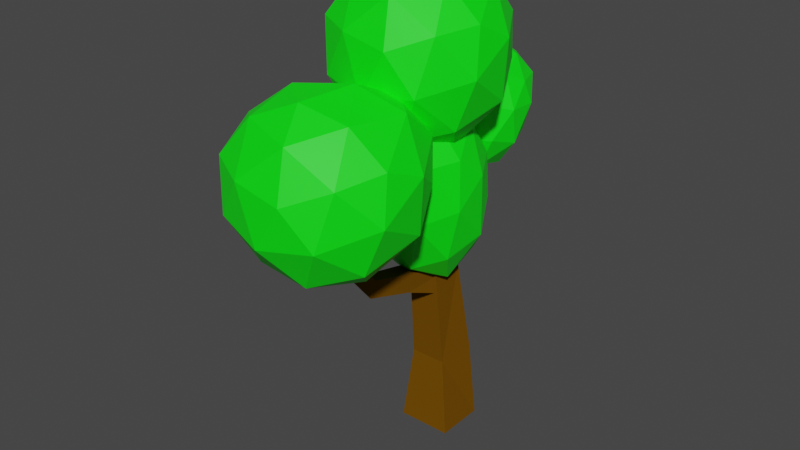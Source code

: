 # Source: Tree_01.blend  (saved by Blender 3.0.42; exported with 4.5.12 LTS)
import bpy
from mathutils import Matrix  # noqa: F401  (used for matrix-valued properties, if any)

bpy.ops.wm.read_factory_settings(use_empty=True)
scene = bpy.context.scene
scene.name = 'Scene'

# ---- collections
col_collection = bpy.data.collections.new('Collection'); scene.collection.children.link(col_collection)

# ---- materials (node trees are filled in below, after node groups)
mat_x = bpy.data.materials.new('Материал')
mat_x.use_transparent_shadow = False
mat_tree = bpy.data.materials.new('Tree')
mat_tree.use_transparent_shadow = False

# ---- material node trees
mat_x.use_nodes = True; mat_x.node_tree.nodes.clear()
_N = mat_x.node_tree.nodes; _L = mat_x.node_tree.links
n0 = _N.new('ShaderNodeBsdfPrincipled'); n0.name = 'Principled BSDF'; n0.location = (10, 300)
n0.distribution = 'GGX'
n0.subsurface_method = 'RANDOM_WALK_SKIN'
n0.inputs[0].default_value = (0.162, 0.07036, 0.002125, 1.0)
n0.inputs[2].default_value = 1.0
n0.inputs[3].default_value = 1.45
n0.inputs[13].default_value = 0.0
n0.inputs[27].default_value = (0.0, 0.0, 0.0, 1.0)
n0.inputs[28].default_value = 1.0
n1 = _N.new('ShaderNodeOutputMaterial'); n1.name = 'Material Output'; n1.location = (300, 300)
_L.new(n0.outputs[0], n1.inputs[0])
n1.is_active_output = True
mat_tree.use_nodes = True; mat_tree.node_tree.nodes.clear()
_N = mat_tree.node_tree.nodes; _L = mat_tree.node_tree.links
n0 = _N.new('ShaderNodeBsdfPrincipled'); n0.name = 'Principled BSDF'; n0.location = (10, 300)
n0.distribution = 'GGX'
n0.subsurface_method = 'RANDOM_WALK_SKIN'
n0.inputs[0].default_value = (0.0006071, 1.0, 0.004391, 1.0)
n0.inputs[3].default_value = 1.45
n0.inputs[27].default_value = (0.0, 0.0, 0.0, 1.0)
n0.inputs[28].default_value = 1.0
n1 = _N.new('ShaderNodeOutputMaterial'); n1.name = 'Material Output'; n1.location = (300, 300)
_L.new(n0.outputs[0], n1.inputs[0])
n1.is_active_output = True

# ---- world
world_world = bpy.data.worlds.new('World'); scene.world = world_world
world_world.use_nodes = True; world_world.node_tree.nodes.clear()
_N = world_world.node_tree.nodes; _L = world_world.node_tree.links
n0 = _N.new('ShaderNodeOutputWorld'); n0.name = 'World Output'; n0.location = (300, 300)
n1 = _N.new('ShaderNodeBackground'); n1.name = 'Background'; n1.location = (10, 300)
n1.inputs[0].default_value = (0.05088, 0.05088, 0.05088, 1.0)
_L.new(n1.outputs[0], n0.inputs[0])
n0.is_active_output = True
world_world.color = (0.05088, 0.05088, 0.05088)
world_world.use_sun_shadow = False
world_world.sun_shadow_jitter_overblur = 0.0

# ---- meshes
me_004 = bpy.data.meshes.new('Куб.004')
me_004.from_pydata([(0.2369, 0.2179, -0.0006025), (0.2369, -0.2186, -0.0006025), (-0.2369, 0.2179, -0.0006025), (-0.2369, -0.2186, -0.0006025), (0.1896, 0.1743, 0.6925), (0.1572, -0.175, 0.6925), (-0.1572, -0.175, 0.6925), (-0.1896, 0.1743, 0.6925), (0.135, 0.04222, 1.566), (0.1344, -0.2565, 1.566), (-0.1344, -0.2565, 1.566), (-0.135, 0.04222, 1.566), (0.1217, 0.2353, 2.305), (0.1462, -0.03406, 2.305), (-0.1462, -0.03406, 2.305), (-0.1217, 0.2353, 2.305), (0.1037, 0.09377, 2.932), (0.1037, -0.09737, 2.932), (-0.1037, -0.09737, 2.932), (-0.1037, 0.09377, 2.932), (-0.01076, -0.09759, 2.748), (0.5092, -0.5369, 3.028), (-0.2436, -0.732, 2.968), (-0.6316, -0.1751, 3.141), (-0.1728, 0.4327, 3.242), (0.4864, 0.1828, 3.408), (0.1811, -0.9512, 3.663), (-0.55, -0.7521, 3.753), (-0.5494, -0.05581, 3.901), (0.1787, 0.2246, 4.009), (0.615, -0.4224, 3.822), (-0.008615, -0.5403, 4.213), (-0.157, -0.4514, 2.744), (0.2952, -0.2901, 2.764), (0.1696, -0.734, 2.91), (0.604, -0.09353, 3.163), (0.296, 0.1607, 2.928), (-0.3885, -0.1443, 2.899), (-0.5373, -0.4703, 3.0), (-0.1077, 0.2342, 2.926), (-0.4533, 0.2228, 3.154), (0.1707, 0.4156, 3.224), (0.6668, -0.5151, 3.447), (0.6577, -0.122, 3.666), (-0.03016, -0.9653, 3.272), (0.3945, -0.872, 3.339), (-0.6788, -0.519, 3.405), (-0.4691, -0.8338, 3.327), (-0.3915, 0.3248, 3.573), (-0.6757, -0.03176, 3.483), (0.3933, 0.3013, 3.728), (0.006832, 0.4288, 3.628), (0.4739, -0.7484, 3.784), (-0.2148, -0.9302, 3.733), (-0.6341, -0.3945, 3.913), (-0.1907, 0.1369, 4.005), (0.4423, -0.03034, 4.045), (0.109, -0.802, 4.028), (0.3529, -0.476, 4.105), (-0.3179, -0.6762, 4.079), (-0.3152, -0.2861, 4.178), (0.09875, -0.134, 4.219), (0.1169, -0.06775, 1.553), (0.1169, -0.1581, 1.358), (-0.1169, -0.06775, 1.553), (-0.1169, -0.1581, 1.358), (0.09354, -0.4672, 1.677), (0.07755, -0.5395, 1.521), (-0.07755, -0.5395, 1.521), (-0.09354, -0.4672, 1.677), (0.06657, -0.926, 1.799), (0.0663, -0.9879, 1.665), (-0.0663, -0.8675, 1.665), (-0.06657, -0.926, 1.799), (0.06004, -1.217, 2.128), (0.07213, -1.273, 2.007), (-0.07213, -1.273, 2.007), (-0.06004, -1.217, 2.128), (0.05117, -1.378, 2.431), (0.05117, -1.418, 2.345), (-0.05117, -1.418, 2.345), (-0.05117, -1.378, 2.431), (-0.01153, -1.108, 2.058), (0.5459, -1.586, 2.295), (-0.2612, -1.796, 2.221), (-0.6772, -1.197, 2.433), (-0.1853, -0.5422, 2.579), (0.5216, -0.814, 2.72), (0.1942, -2.041, 2.878), (-0.5898, -1.828, 2.981), (-0.5891, -1.078, 3.179), (0.1917, -0.7766, 3.306), (0.6594, -1.473, 3.074), (-0.009237, -1.605, 3.444), (-0.1683, -1.49, 2.026), (0.3165, -1.316, 2.058), (0.1818, -1.797, 2.165), (0.6476, -1.109, 2.461), (0.3173, -0.8319, 2.253), (-0.4166, -1.161, 2.201), (-0.5761, -1.514, 2.273), (-0.1155, -0.7525, 2.257), (-0.486, -0.7677, 2.477), (0.1831, -0.5605, 2.56), (0.715, -1.568, 2.703), (0.7052, -1.146, 2.946), (-0.03234, -2.052, 2.498), (0.423, -1.952, 2.57), (-0.7279, -1.572, 2.662), (-0.503, -1.91, 2.562), (-0.4197, -0.6629, 2.892), (-0.7246, -1.047, 2.776), (0.4217, -0.6902, 3.04), (0.007326, -0.5514, 2.953), (0.5081, -1.824, 3.011), (-0.2303, -2.02, 2.947), (-0.6799, -1.444, 3.164), (-0.2045, -0.8713, 3.295), (0.4743, -1.052, 3.321), (0.1169, -1.885, 3.244), (0.3784, -1.534, 3.345), (-0.3408, -1.75, 3.303), (-0.338, -1.33, 3.43), (0.1059, -1.166, 3.482), (-0.007957, -0.05249, 1.54), (0.3767, -0.4221, 1.881), (-0.1802, -0.5712, 1.831), (-0.4673, -0.1456, 1.975), (-0.1279, 0.3261, 2.036), (0.3599, 0.1154, 2.237), (0.134, -0.8006, 2.607), (-0.4069, -0.6508, 2.688), (-0.4065, -0.113, 2.793), (0.1322, 0.09962, 2.888), (0.455, -0.396, 2.737), (-0.006374, -0.5209, 3.173), (-0.1161, -0.3316, 1.565), (0.2184, -0.2058, 1.574), (0.1255, -0.5681, 1.769), (0.4469, -0.08296, 1.992), (0.219, 0.1367, 1.716), (-0.2874, -0.1017, 1.71), (-0.3975, -0.3673, 1.846), (-0.07969, 0.1949, 1.708), (-0.3353, 0.1675, 1.957), (0.1263, 0.314, 2.018), (0.4934, -0.4389, 2.336), (0.4866, -0.1463, 2.542), (-0.02231, -0.7801, 2.181), (0.2919, -0.7119, 2.247), (-0.5022, -0.4385, 2.29), (-0.3471, -0.6808, 2.231), (-0.2896, 0.214, 2.406), (-0.5, -0.06013, 2.335), (0.291, 0.1829, 2.576), (0.005055, 0.2917, 2.457), (0.3506, -0.6504, 2.721), (-0.1589, -0.7898, 2.681), (-0.4691, -0.3814, 2.833), (-0.1411, 0.03066, 2.89), (0.3273, -0.1046, 2.947), (0.08067, -0.7125, 2.992), (0.2611, -0.4614, 3.05), (-0.2352, -0.6173, 3.037), (-0.2332, -0.3173, 3.113), (0.07306, -0.2006, 3.146), (-0.005866, 0.3578, 2.318), (0.2777, 0.2649, 2.636), (-0.1329, 0.1562, 2.669), (-0.3445, 0.467, 2.575), (-0.09427, 0.7739, 2.422), (0.2653, 0.7233, 2.606), (0.0988, 0.3126, 3.151), (-0.3, 0.4339, 3.134), (-0.2997, 0.7971, 2.977), (0.09749, 0.9612, 2.942), (0.3354, 0.6055, 3.059), (-0.004699, 0.696, 3.329), (-0.08562, 0.1993, 2.44), (0.161, 0.2783, 2.395), (0.0925, 0.1343, 2.636), (0.3294, 0.5112, 2.559), (0.1614, 0.5386, 2.334), (-0.2119, 0.3925, 2.423), (-0.293, 0.2845, 2.596), (-0.05875, 0.5705, 2.307), (-0.2472, 0.6485, 2.444), (0.09313, 0.7599, 2.418), (0.3637, 0.4276, 2.873), (0.3588, 0.682, 2.863), (-0.01645, 0.1635, 2.928), (0.2152, 0.2294, 2.934), (-0.3703, 0.4104, 2.849), (-0.2559, 0.2422, 2.914), (-0.2135, 0.8469, 2.653), (-0.3686, 0.6553, 2.725), (0.2145, 0.893, 2.752), (0.003727, 0.913, 2.649), (0.2585, 0.4467, 3.151), (-0.1171, 0.3473, 3.184), (-0.3458, 0.651, 3.102), (-0.104, 0.9207, 2.97), (0.2413, 0.861, 3.052), (0.05947, 0.5121, 3.312), (0.1925, 0.6852, 3.243), (-0.1734, 0.5866, 3.298), (-0.1719, 0.7959, 3.219), (0.05386, 0.8786, 3.19)], [], [(0, 4, 5, 1), (1, 5, 6, 3), (3, 6, 7, 2), (2, 7, 4, 0), (1, 3, 2, 0), (7, 6, 10, 11), (8, 11, 15, 12), (5, 4, 8, 9), (4, 7, 11, 8), (6, 5, 9, 10), (15, 14, 18, 19), (10, 9, 13, 14), (11, 10, 14, 15), (9, 8, 12, 13), (18, 17, 16, 19), (13, 12, 16, 17), (12, 15, 19, 16), (14, 13, 17, 18), (20, 33, 32), (21, 33, 35), (20, 32, 37), (20, 37, 39), (20, 39, 36), (21, 35, 42), (22, 34, 44), (23, 38, 46), (24, 40, 48), (25, 41, 50), (21, 42, 45), (22, 44, 47), (23, 46, 49), (24, 48, 51), (25, 50, 43), (26, 52, 57), (27, 53, 59), (28, 54, 60), (29, 55, 61), (30, 56, 58), (58, 61, 31), (58, 56, 61), (56, 29, 61), (61, 60, 31), (61, 55, 60), (55, 28, 60), (60, 59, 31), (60, 54, 59), (54, 27, 59), (59, 57, 31), (59, 53, 57), (53, 26, 57), (57, 58, 31), (57, 52, 58), (52, 30, 58), (43, 56, 30), (43, 50, 56), (50, 29, 56), (51, 55, 29), (51, 48, 55), (48, 28, 55), (49, 54, 28), (49, 46, 54), (46, 27, 54), (47, 53, 27), (47, 44, 53), (44, 26, 53), (45, 52, 26), (45, 42, 52), (42, 30, 52), (50, 51, 29), (50, 41, 51), (41, 24, 51), (48, 49, 28), (48, 40, 49), (40, 23, 49), (46, 47, 27), (46, 38, 47), (38, 22, 47), (44, 45, 26), (44, 34, 45), (34, 21, 45), (42, 43, 30), (42, 35, 43), (35, 25, 43), (36, 41, 25), (36, 39, 41), (39, 24, 41), (39, 40, 24), (39, 37, 40), (37, 23, 40), (37, 38, 23), (37, 32, 38), (32, 22, 38), (35, 36, 25), (35, 33, 36), (33, 20, 36), (32, 34, 22), (32, 33, 34), (33, 21, 34), (62, 66, 67, 63), (63, 67, 68, 65), (65, 68, 69, 64), (64, 69, 66, 62), (63, 65, 64, 62), (69, 68, 72, 73), (70, 73, 77, 74), (67, 66, 70, 71), (66, 69, 73, 70), (68, 67, 71, 72), (77, 76, 80, 81), (72, 71, 75, 76), (73, 72, 76, 77), (71, 70, 74, 75), (80, 79, 78, 81), (75, 74, 78, 79), (74, 77, 81, 78), (76, 75, 79, 80), (82, 95, 94), (83, 95, 97), (82, 94, 99), (82, 99, 101), (82, 101, 98), (83, 97, 104), (84, 96, 106), (85, 100, 108), (86, 102, 110), (87, 103, 112), (83, 104, 107), (84, 106, 109), (85, 108, 111), (86, 110, 113), (87, 112, 105), (88, 114, 119), (89, 115, 121), (90, 116, 122), (91, 117, 123), (92, 118, 120), (120, 123, 93), (120, 118, 123), (118, 91, 123), (123, 122, 93), (123, 117, 122), (117, 90, 122), (122, 121, 93), (122, 116, 121), (116, 89, 121), (121, 119, 93), (121, 115, 119), (115, 88, 119), (119, 120, 93), (119, 114, 120), (114, 92, 120), (105, 118, 92), (105, 112, 118), (112, 91, 118), (113, 117, 91), (113, 110, 117), (110, 90, 117), (111, 116, 90), (111, 108, 116), (108, 89, 116), (109, 115, 89), (109, 106, 115), (106, 88, 115), (107, 114, 88), (107, 104, 114), (104, 92, 114), (112, 113, 91), (112, 103, 113), (103, 86, 113), (110, 111, 90), (110, 102, 111), (102, 85, 111), (108, 109, 89), (108, 100, 109), (100, 84, 109), (106, 107, 88), (106, 96, 107), (96, 83, 107), (104, 105, 92), (104, 97, 105), (97, 87, 105), (98, 103, 87), (98, 101, 103), (101, 86, 103), (101, 102, 86), (101, 99, 102), (99, 85, 102), (99, 100, 85), (99, 94, 100), (94, 84, 100), (97, 98, 87), (97, 95, 98), (95, 82, 98), (94, 96, 84), (94, 95, 96), (95, 83, 96), (124, 137, 136), (125, 137, 139), (124, 136, 141), (124, 141, 143), (124, 143, 140), (125, 139, 146), (126, 138, 148), (127, 142, 150), (128, 144, 152), (129, 145, 154), (125, 146, 149), (126, 148, 151), (127, 150, 153), (128, 152, 155), (129, 154, 147), (130, 156, 161), (131, 157, 163), (132, 158, 164), (133, 159, 165), (134, 160, 162), (162, 165, 135), (162, 160, 165), (160, 133, 165), (165, 164, 135), (165, 159, 164), (159, 132, 164), (164, 163, 135), (164, 158, 163), (158, 131, 163), (163, 161, 135), (163, 157, 161), (157, 130, 161), (161, 162, 135), (161, 156, 162), (156, 134, 162), (147, 160, 134), (147, 154, 160), (154, 133, 160), (155, 159, 133), (155, 152, 159), (152, 132, 159), (153, 158, 132), (153, 150, 158), (150, 131, 158), (151, 157, 131), (151, 148, 157), (148, 130, 157), (149, 156, 130), (149, 146, 156), (146, 134, 156), (154, 155, 133), (154, 145, 155), (145, 128, 155), (152, 153, 132), (152, 144, 153), (144, 127, 153), (150, 151, 131), (150, 142, 151), (142, 126, 151), (148, 149, 130), (148, 138, 149), (138, 125, 149), (146, 147, 134), (146, 139, 147), (139, 129, 147), (140, 145, 129), (140, 143, 145), (143, 128, 145), (143, 144, 128), (143, 141, 144), (141, 127, 144), (141, 142, 127), (141, 136, 142), (136, 126, 142), (139, 140, 129), (139, 137, 140), (137, 124, 140), (136, 138, 126), (136, 137, 138), (137, 125, 138), (166, 179, 178), (167, 179, 181), (166, 178, 183), (166, 183, 185), (166, 185, 182), (167, 181, 188), (168, 180, 190), (169, 184, 192), (170, 186, 194), (171, 187, 196), (167, 188, 191), (168, 190, 193), (169, 192, 195), (170, 194, 197), (171, 196, 189), (172, 198, 203), (173, 199, 205), (174, 200, 206), (175, 201, 207), (176, 202, 204), (204, 207, 177), (204, 202, 207), (202, 175, 207), (207, 206, 177), (207, 201, 206), (201, 174, 206), (206, 205, 177), (206, 200, 205), (200, 173, 205), (205, 203, 177), (205, 199, 203), (199, 172, 203), (203, 204, 177), (203, 198, 204), (198, 176, 204), (189, 202, 176), (189, 196, 202), (196, 175, 202), (197, 201, 175), (197, 194, 201), (194, 174, 201), (195, 200, 174), (195, 192, 200), (192, 173, 200), (193, 199, 173), (193, 190, 199), (190, 172, 199), (191, 198, 172), (191, 188, 198), (188, 176, 198), (196, 197, 175), (196, 187, 197), (187, 170, 197), (194, 195, 174), (194, 186, 195), (186, 169, 195), (192, 193, 173), (192, 184, 193), (184, 168, 193), (190, 191, 172), (190, 180, 191), (180, 167, 191), (188, 189, 176), (188, 181, 189), (181, 171, 189), (182, 187, 171), (182, 185, 187), (185, 170, 187), (185, 186, 170), (185, 183, 186), (183, 169, 186), (183, 184, 169), (183, 178, 184), (178, 168, 184), (181, 182, 171), (181, 179, 182), (179, 166, 182), (178, 180, 168), (178, 179, 180), (179, 167, 180)])
me_004.polygons.foreach_set('material_index', [0, 0, 0, 0, 0, 0, 0, 0, 0, 0, 0, 0, 0, 0, 0, 0, 0, 0, 1, 1, 1, 1, 1, 1, 1, 1, 1, 1, 1, 1, 1, 1, 1, 1, 1, 1, 1, 1, 1, 1, 1, 1, 1, 1, 1, 1, 1, 1, 1, 1, 1, 1, 1, 1, 1, 1, 1, 1, 1, 1, 1, 1, 1, 1, 1, 1, 1, 1, 1, 1, 1, 1, 1, 1, 1, 1, 1, 1, 1, 1, 1, 1, 1, 1, 1, 1, 1, 1, 1, 1, 1, 1, 1, 1, 1, 1, 1, 1, 0, 0, 0, 0, 0, 0, 0, 0, 0, 0, 0, 0, 0, 0, 0, 0, 0, 0, 1, 1, 1, 1, 1, 1, 1, 1, 1, 1, 1, 1, 1, 1, 1, 1, 1, 1, 1, 1, 1, 1, 1, 1, 1, 1, 1, 1, 1, 1, 1, 1, 1, 1, 1, 1, 1, 1, 1, 1, 1, 1, 1, 1, 1, 1, 1, 1, 1, 1, 1, 1, 1, 1, 1, 1, 1, 1, 1, 1, 1, 1, 1, 1, 1, 1, 1, 1, 1, 1, 1, 1, 1, 1, 1, 1, 1, 1, 1, 1, 1, 1, 1, 1, 1, 1, 1, 1, 1, 1, 1, 1, 1, 1, 1, 1, 1, 1, 1, 1, 1, 1, 1, 1, 1, 1, 1, 1, 1, 1, 1, 1, 1, 1, 1, 1, 1, 1, 1, 1, 1, 1, 1, 1, 1, 1, 1, 1, 1, 1, 1, 1, 1, 1, 1, 1, 1, 1, 1, 1, 1, 1, 1, 1, 1, 1, 1, 1, 1, 1, 1, 1, 1, 1, 1, 1, 1, 1, 1, 1, 1, 1, 1, 1, 1, 1, 1, 1, 1, 1, 1, 1, 1, 1, 1, 1, 1, 1, 1, 1, 1, 1, 1, 1, 1, 1, 1, 1, 1, 1, 1, 1, 1, 1, 1, 1, 1, 1, 1, 1, 1, 1, 1, 1, 1, 1, 1, 1, 1, 1, 1, 1, 1, 1, 1, 1, 1, 1, 1, 1, 1, 1, 1, 1, 1, 1, 1, 1, 1, 1, 1, 1, 1, 1, 1, 1, 1, 1, 1, 1])
_uv = me_004.uv_layers.new(name='UVКарта')
_uv.uv.foreach_set('vector', [0.375, 0.0, 0.625, 0.0, 0.625, 0.25, 0.375, 0.25, 0.375, 0.25, 0.625, 0.25, 0.625, 0.5, 0.375, 0.5, 0.375, 0.5, 0.625, 0.5, 0.625, 0.75, 0.375, 0.75, 0.375, 0.75, 0.625, 0.75, 0.625, 1.0, 0.375, 1.0, 0.125, 0.5, 0.375, 0.5, 0.375, 0.75, 0.125, 0.75, 0.625, 0.75, 0.625, 0.5, 0.625, 0.5, 0.625, 0.75, 0.625, 1.0, 0.625, 0.75, 0.625, 0.75, 0.625, 1.0, 0.625, 0.25, 0.625, 0.0, 0.625, 0.0, 0.625, 0.25, 0.625, 1.0, 0.625, 0.75, 0.625, 0.75, 0.625, 1.0, 0.625, 0.5, 0.625, 0.25, 0.625, 0.25, 0.625, 0.5, 0.625, 0.75, 0.625, 0.5, 0.625, 0.5, 0.625, 0.75, 0.625, 0.5, 0.625, 0.25, 0.625, 0.25, 0.625, 0.5, 0.625, 0.75, 0.625, 0.5, 0.625, 0.5, 0.625, 0.75, 0.625, 0.25, 0.625, 0.0, 0.625, 0.0, 0.625, 0.25, 0.625, 0.5, 0.875, 0.5, 0.875, 0.75, 0.625, 0.75, 0.625, 0.25, 0.625, 0.0, 0.625, 0.0, 0.625, 0.25, 0.625, 1.0, 0.625, 0.75, 0.625, 0.75, 0.625, 1.0, 0.625, 0.5, 0.625, 0.25, 0.625, 0.25, 0.625, 0.5, 0.1818, 0.0, 0.2273, 0.07873, 0.1364, 0.07873, 0.2727, 0.1575, 0.3182, 0.07873, 0.3636, 0.1575, 0.9091, 0.0, 0.9545, 0.07873, 0.8636, 0.07873, 0.7273, 0.0, 0.7727, 0.07873, 0.6818, 0.07873, 0.5455, 0.0, 0.5909, 0.07873, 0.5, 0.07873, 0.2727, 0.1575, 0.3636, 0.1575, 0.3182, 0.2362, 0.09091, 0.1575, 0.1818, 0.1575, 0.1364, 0.2362, 0.8182, 0.1575, 0.9091, 0.1575, 0.8636, 0.2362, 0.6364, 0.1575, 0.7273, 0.1575, 0.6818, 0.2362, 0.4545, 0.1575, 0.5455, 0.1575, 0.5, 0.2362, 0.2727, 0.1575, 0.3182, 0.2362, 0.2273, 0.2362, 0.09091, 0.1575, 0.1364, 0.2362, 0.04546, 0.2362, 0.8182, 0.1575, 0.8636, 0.2362, 0.7727, 0.2362, 0.6364, 0.1575, 0.6818, 0.2362, 0.5909, 0.2362, 0.4545, 0.1575, 0.5, 0.2362, 0.4091, 0.2362, 0.1818, 0.3149, 0.2727, 0.3149, 0.2273, 0.3937, 0.0, 0.3149, 0.09091, 0.3149, 0.04546, 0.3937, 0.7273, 0.3149, 0.8182, 0.3149, 0.7727, 0.3937, 0.5455, 0.3149, 0.6364, 0.3149, 0.5909, 0.3937, 0.3636, 0.3149, 0.4545, 0.3149, 0.4091, 0.3937, 0.4091, 0.3937, 0.5, 0.3937, 0.4545, 0.4724, 0.4091, 0.3937, 0.4545, 0.3149, 0.5, 0.3937, 0.4545, 0.3149, 0.5455, 0.3149, 0.5, 0.3937, 0.5909, 0.3937, 0.6818, 0.3937, 0.6364, 0.4724, 0.5909, 0.3937, 0.6364, 0.3149, 0.6818, 0.3937, 0.6364, 0.3149, 0.7273, 0.3149, 0.6818, 0.3937, 0.7727, 0.3937, 0.8636, 0.3937, 0.8182, 0.4724, 0.7727, 0.3937, 0.8182, 0.3149, 0.8636, 0.3937, 0.8182, 0.3149, 0.9091, 0.3149, 0.8636, 0.3937, 0.04546, 0.3937, 0.1364, 0.3937, 0.09091, 0.4724, 0.04546, 0.3937, 0.09091, 0.3149, 0.1364, 0.3937, 0.09091, 0.3149, 0.1818, 0.3149, 0.1364, 0.3937, 0.2273, 0.3937, 0.3182, 0.3937, 0.2727, 0.4724, 0.2273, 0.3937, 0.2727, 0.3149, 0.3182, 0.3937, 0.2727, 0.3149, 0.3636, 0.3149, 0.3182, 0.3937, 0.4091, 0.2362, 0.4545, 0.3149, 0.3636, 0.3149, 0.4091, 0.2362, 0.5, 0.2362, 0.4545, 0.3149, 0.5, 0.2362, 0.5455, 0.3149, 0.4545, 0.3149, 0.5909, 0.2362, 0.6364, 0.3149, 0.5455, 0.3149, 0.5909, 0.2362, 0.6818, 0.2362, 0.6364, 0.3149, 0.6818, 0.2362, 0.7273, 0.3149, 0.6364, 0.3149, 0.7727, 0.2362, 0.8182, 0.3149, 0.7273, 0.3149, 0.7727, 0.2362, 0.8636, 0.2362, 0.8182, 0.3149, 0.8636, 0.2362, 0.9091, 0.3149, 0.8182, 0.3149, 0.04546, 0.2362, 0.09091, 0.3149, 0.0, 0.3149, 0.04546, 0.2362, 0.1364, 0.2362, 0.09091, 0.3149, 0.1364, 0.2362, 0.1818, 0.3149, 0.09091, 0.3149, 0.2273, 0.2362, 0.2727, 0.3149, 0.1818, 0.3149, 0.2273, 0.2362, 0.3182, 0.2362, 0.2727, 0.3149, 0.3182, 0.2362, 0.3636, 0.3149, 0.2727, 0.3149, 0.5, 0.2362, 0.5909, 0.2362, 0.5455, 0.3149, 0.5, 0.2362, 0.5455, 0.1575, 0.5909, 0.2362, 0.5455, 0.1575, 0.6364, 0.1575, 0.5909, 0.2362, 0.6818, 0.2362, 0.7727, 0.2362, 0.7273, 0.3149, 0.6818, 0.2362, 0.7273, 0.1575, 0.7727, 0.2362, 0.7273, 0.1575, 0.8182, 0.1575, 0.7727, 0.2362, 0.8636, 0.2362, 0.9545, 0.2362, 0.9091, 0.3149, 0.8636, 0.2362, 0.9091, 0.1575, 0.9545, 0.2362, 0.9091, 0.1575, 1.0, 0.1575, 0.9545, 0.2362, 0.1364, 0.2362, 0.2273, 0.2362, 0.1818, 0.3149, 0.1364, 0.2362, 0.1818, 0.1575, 0.2273, 0.2362, 0.1818, 0.1575, 0.2727, 0.1575, 0.2273, 0.2362, 0.3182, 0.2362, 0.4091, 0.2362, 0.3636, 0.3149, 0.3182, 0.2362, 0.3636, 0.1575, 0.4091, 0.2362, 0.3636, 0.1575, 0.4545, 0.1575, 0.4091, 0.2362, 0.5, 0.07873, 0.5455, 0.1575, 0.4545, 0.1575, 0.5, 0.07873, 0.5909, 0.07873, 0.5455, 0.1575, 0.5909, 0.07873, 0.6364, 0.1575, 0.5455, 0.1575, 0.6818, 0.07873, 0.7273, 0.1575, 0.6364, 0.1575, 0.6818, 0.07873, 0.7727, 0.07873, 0.7273, 0.1575, 0.7727, 0.07873, 0.8182, 0.1575, 0.7273, 0.1575, 0.8636, 0.07873, 0.9091, 0.1575, 0.8182, 0.1575, 0.8636, 0.07873, 0.9545, 0.07873, 0.9091, 0.1575, 0.9545, 0.07873, 1.0, 0.1575, 0.9091, 0.1575, 0.3636, 0.1575, 0.4091, 0.07873, 0.4545, 0.1575, 0.3636, 0.1575, 0.3182, 0.07873, 0.4091, 0.07873, 0.3182, 0.07873, 0.3636, 0.0, 0.4091, 0.07873, 0.1364, 0.07873, 0.1818, 0.1575, 0.09091, 0.1575, 0.1364, 0.07873, 0.2273, 0.07873, 0.1818, 0.1575, 0.2273, 0.07873, 0.2727, 0.1575, 0.1818, 0.1575, 0.375, 0.0, 0.625, 0.0, 0.625, 0.25, 0.375, 0.25, 0.375, 0.25, 0.625, 0.25, 0.625, 0.5, 0.375, 0.5, 0.375, 0.5, 0.625, 0.5, 0.625, 0.75, 0.375, 0.75, 0.375, 0.75, 0.625, 0.75, 0.625, 1.0, 0.375, 1.0, 0.125, 0.5, 0.375, 0.5, 0.375, 0.75, 0.125, 0.75, 0.625, 0.75, 0.625, 0.5, 0.625, 0.5, 0.625, 0.75, 0.625, 1.0, 0.625, 0.75, 0.625, 0.75, 0.625, 1.0, 0.625, 0.25, 0.625, 0.0, 0.625, 0.0, 0.625, 0.25, 0.625, 1.0, 0.625, 0.75, 0.625, 0.75, 0.625, 1.0, 0.625, 0.5, 0.625, 0.25, 0.625, 0.25, 0.625, 0.5, 0.625, 0.75, 0.625, 0.5, 0.625, 0.5, 0.625, 0.75, 0.625, 0.5, 0.625, 0.25, 0.625, 0.25, 0.625, 0.5, 0.625, 0.75, 0.625, 0.5, 0.625, 0.5, 0.625, 0.75, 0.625, 0.25, 0.625, 0.0, 0.625, 0.0, 0.625, 0.25, 0.625, 0.5, 0.875, 0.5, 0.875, 0.75, 0.625, 0.75, 0.625, 0.25, 0.625, 0.0, 0.625, 0.0, 0.625, 0.25, 0.625, 1.0, 0.625, 0.75, 0.625, 0.75, 0.625, 1.0, 0.625, 0.5, 0.625, 0.25, 0.625, 0.25, 0.625, 0.5, 0.1818, 0.0, 0.2273, 0.07873, 0.1364, 0.07873, 0.2727, 0.1575, 0.3182, 0.07873, 0.3636, 0.1575, 0.9091, 0.0, 0.9545, 0.07873, 0.8636, 0.07873, 0.7273, 0.0, 0.7727, 0.07873, 0.6818, 0.07873, 0.5455, 0.0, 0.5909, 0.07873, 0.5, 0.07873, 0.2727, 0.1575, 0.3636, 0.1575, 0.3182, 0.2362, 0.09091, 0.1575, 0.1818, 0.1575, 0.1364, 0.2362, 0.8182, 0.1575, 0.9091, 0.1575, 0.8636, 0.2362, 0.6364, 0.1575, 0.7273, 0.1575, 0.6818, 0.2362, 0.4545, 0.1575, 0.5455, 0.1575, 0.5, 0.2362, 0.2727, 0.1575, 0.3182, 0.2362, 0.2273, 0.2362, 0.09091, 0.1575, 0.1364, 0.2362, 0.04546, 0.2362, 0.8182, 0.1575, 0.8636, 0.2362, 0.7727, 0.2362, 0.6364, 0.1575, 0.6818, 0.2362, 0.5909, 0.2362, 0.4545, 0.1575, 0.5, 0.2362, 0.4091, 0.2362, 0.1818, 0.3149, 0.2727, 0.3149, 0.2273, 0.3937, 0.0, 0.3149, 0.09091, 0.3149, 0.04546, 0.3937, 0.7273, 0.3149, 0.8182, 0.3149, 0.7727, 0.3937, 0.5455, 0.3149, 0.6364, 0.3149, 0.5909, 0.3937, 0.3636, 0.3149, 0.4545, 0.3149, 0.4091, 0.3937, 0.4091, 0.3937, 0.5, 0.3937, 0.4545, 0.4724, 0.4091, 0.3937, 0.4545, 0.3149, 0.5, 0.3937, 0.4545, 0.3149, 0.5455, 0.3149, 0.5, 0.3937, 0.5909, 0.3937, 0.6818, 0.3937, 0.6364, 0.4724, 0.5909, 0.3937, 0.6364, 0.3149, 0.6818, 0.3937, 0.6364, 0.3149, 0.7273, 0.3149, 0.6818, 0.3937, 0.7727, 0.3937, 0.8636, 0.3937, 0.8182, 0.4724, 0.7727, 0.3937, 0.8182, 0.3149, 0.8636, 0.3937, 0.8182, 0.3149, 0.9091, 0.3149, 0.8636, 0.3937, 0.04546, 0.3937, 0.1364, 0.3937, 0.09091, 0.4724, 0.04546, 0.3937, 0.09091, 0.3149, 0.1364, 0.3937, 0.09091, 0.3149, 0.1818, 0.3149, 0.1364, 0.3937, 0.2273, 0.3937, 0.3182, 0.3937, 0.2727, 0.4724, 0.2273, 0.3937, 0.2727, 0.3149, 0.3182, 0.3937, 0.2727, 0.3149, 0.3636, 0.3149, 0.3182, 0.3937, 0.4091, 0.2362, 0.4545, 0.3149, 0.3636, 0.3149, 0.4091, 0.2362, 0.5, 0.2362, 0.4545, 0.3149, 0.5, 0.2362, 0.5455, 0.3149, 0.4545, 0.3149, 0.5909, 0.2362, 0.6364, 0.3149, 0.5455, 0.3149, 0.5909, 0.2362, 0.6818, 0.2362, 0.6364, 0.3149, 0.6818, 0.2362, 0.7273, 0.3149, 0.6364, 0.3149, 0.7727, 0.2362, 0.8182, 0.3149, 0.7273, 0.3149, 0.7727, 0.2362, 0.8636, 0.2362, 0.8182, 0.3149, 0.8636, 0.2362, 0.9091, 0.3149, 0.8182, 0.3149, 0.04546, 0.2362, 0.09091, 0.3149, 0.0, 0.3149, 0.04546, 0.2362, 0.1364, 0.2362, 0.09091, 0.3149, 0.1364, 0.2362, 0.1818, 0.3149, 0.09091, 0.3149, 0.2273, 0.2362, 0.2727, 0.3149, 0.1818, 0.3149, 0.2273, 0.2362, 0.3182, 0.2362, 0.2727, 0.3149, 0.3182, 0.2362, 0.3636, 0.3149, 0.2727, 0.3149, 0.5, 0.2362, 0.5909, 0.2362, 0.5455, 0.3149, 0.5, 0.2362, 0.5455, 0.1575, 0.5909, 0.2362, 0.5455, 0.1575, 0.6364, 0.1575, 0.5909, 0.2362, 0.6818, 0.2362, 0.7727, 0.2362, 0.7273, 0.3149, 0.6818, 0.2362, 0.7273, 0.1575, 0.7727, 0.2362, 0.7273, 0.1575, 0.8182, 0.1575, 0.7727, 0.2362, 0.8636, 0.2362, 0.9545, 0.2362, 0.9091, 0.3149, 0.8636, 0.2362, 0.9091, 0.1575, 0.9545, 0.2362, 0.9091, 0.1575, 1.0, 0.1575, 0.9545, 0.2362, 0.1364, 0.2362, 0.2273, 0.2362, 0.1818, 0.3149, 0.1364, 0.2362, 0.1818, 0.1575, 0.2273, 0.2362, 0.1818, 0.1575, 0.2727, 0.1575, 0.2273, 0.2362, 0.3182, 0.2362, 0.4091, 0.2362, 0.3636, 0.3149, 0.3182, 0.2362, 0.3636, 0.1575, 0.4091, 0.2362, 0.3636, 0.1575, 0.4545, 0.1575, 0.4091, 0.2362, 0.5, 0.07873, 0.5455, 0.1575, 0.4545, 0.1575, 0.5, 0.07873, 0.5909, 0.07873, 0.5455, 0.1575, 0.5909, 0.07873, 0.6364, 0.1575, 0.5455, 0.1575, 0.6818, 0.07873, 0.7273, 0.1575, 0.6364, 0.1575, 0.6818, 0.07873, 0.7727, 0.07873, 0.7273, 0.1575, 0.7727, 0.07873, 0.8182, 0.1575, 0.7273, 0.1575, 0.8636, 0.07873, 0.9091, 0.1575, 0.8182, 0.1575, 0.8636, 0.07873, 0.9545, 0.07873, 0.9091, 0.1575, 0.9545, 0.07873, 1.0, 0.1575, 0.9091, 0.1575, 0.3636, 0.1575, 0.4091, 0.07873, 0.4545, 0.1575, 0.3636, 0.1575, 0.3182, 0.07873, 0.4091, 0.07873, 0.3182, 0.07873, 0.3636, 0.0, 0.4091, 0.07873, 0.1364, 0.07873, 0.1818, 0.1575, 0.09091, 0.1575, 0.1364, 0.07873, 0.2273, 0.07873, 0.1818, 0.1575, 0.2273, 0.07873, 0.2727, 0.1575, 0.1818, 0.1575, 0.1818, 0.0, 0.2273, 0.07873, 0.1364, 0.07873, 0.2727, 0.1575, 0.3182, 0.07873, 0.3636, 0.1575, 0.9091, 0.0, 0.9545, 0.07873, 0.8636, 0.07873, 0.7273, 0.0, 0.7727, 0.07873, 0.6818, 0.07873, 0.5455, 0.0, 0.5909, 0.07873, 0.5, 0.07873, 0.2727, 0.1575, 0.3636, 0.1575, 0.3182, 0.2362, 0.09091, 0.1575, 0.1818, 0.1575, 0.1364, 0.2362, 0.8182, 0.1575, 0.9091, 0.1575, 0.8636, 0.2362, 0.6364, 0.1575, 0.7273, 0.1575, 0.6818, 0.2362, 0.4545, 0.1575, 0.5455, 0.1575, 0.5, 0.2362, 0.2727, 0.1575, 0.3182, 0.2362, 0.2273, 0.2362, 0.09091, 0.1575, 0.1364, 0.2362, 0.04546, 0.2362, 0.8182, 0.1575, 0.8636, 0.2362, 0.7727, 0.2362, 0.6364, 0.1575, 0.6818, 0.2362, 0.5909, 0.2362, 0.4545, 0.1575, 0.5, 0.2362, 0.4091, 0.2362, 0.1818, 0.3149, 0.2727, 0.3149, 0.2273, 0.3937, 0.0, 0.3149, 0.09091, 0.3149, 0.04546, 0.3937, 0.7273, 0.3149, 0.8182, 0.3149, 0.7727, 0.3937, 0.5455, 0.3149, 0.6364, 0.3149, 0.5909, 0.3937, 0.3636, 0.3149, 0.4545, 0.3149, 0.4091, 0.3937, 0.4091, 0.3937, 0.5, 0.3937, 0.4545, 0.4724, 0.4091, 0.3937, 0.4545, 0.3149, 0.5, 0.3937, 0.4545, 0.3149, 0.5455, 0.3149, 0.5, 0.3937, 0.5909, 0.3937, 0.6818, 0.3937, 0.6364, 0.4724, 0.5909, 0.3937, 0.6364, 0.3149, 0.6818, 0.3937, 0.6364, 0.3149, 0.7273, 0.3149, 0.6818, 0.3937, 0.7727, 0.3937, 0.8636, 0.3937, 0.8182, 0.4724, 0.7727, 0.3937, 0.8182, 0.3149, 0.8636, 0.3937, 0.8182, 0.3149, 0.9091, 0.3149, 0.8636, 0.3937, 0.04546, 0.3937, 0.1364, 0.3937, 0.09091, 0.4724, 0.04546, 0.3937, 0.09091, 0.3149, 0.1364, 0.3937, 0.09091, 0.3149, 0.1818, 0.3149, 0.1364, 0.3937, 0.2273, 0.3937, 0.3182, 0.3937, 0.2727, 0.4724, 0.2273, 0.3937, 0.2727, 0.3149, 0.3182, 0.3937, 0.2727, 0.3149, 0.3636, 0.3149, 0.3182, 0.3937, 0.4091, 0.2362, 0.4545, 0.3149, 0.3636, 0.3149, 0.4091, 0.2362, 0.5, 0.2362, 0.4545, 0.3149, 0.5, 0.2362, 0.5455, 0.3149, 0.4545, 0.3149, 0.5909, 0.2362, 0.6364, 0.3149, 0.5455, 0.3149, 0.5909, 0.2362, 0.6818, 0.2362, 0.6364, 0.3149, 0.6818, 0.2362, 0.7273, 0.3149, 0.6364, 0.3149, 0.7727, 0.2362, 0.8182, 0.3149, 0.7273, 0.3149, 0.7727, 0.2362, 0.8636, 0.2362, 0.8182, 0.3149, 0.8636, 0.2362, 0.9091, 0.3149, 0.8182, 0.3149, 0.04546, 0.2362, 0.09091, 0.3149, 0.0, 0.3149, 0.04546, 0.2362, 0.1364, 0.2362, 0.09091, 0.3149, 0.1364, 0.2362, 0.1818, 0.3149, 0.09091, 0.3149, 0.2273, 0.2362, 0.2727, 0.3149, 0.1818, 0.3149, 0.2273, 0.2362, 0.3182, 0.2362, 0.2727, 0.3149, 0.3182, 0.2362, 0.3636, 0.3149, 0.2727, 0.3149, 0.5, 0.2362, 0.5909, 0.2362, 0.5455, 0.3149, 0.5, 0.2362, 0.5455, 0.1575, 0.5909, 0.2362, 0.5455, 0.1575, 0.6364, 0.1575, 0.5909, 0.2362, 0.6818, 0.2362, 0.7727, 0.2362, 0.7273, 0.3149, 0.6818, 0.2362, 0.7273, 0.1575, 0.7727, 0.2362, 0.7273, 0.1575, 0.8182, 0.1575, 0.7727, 0.2362, 0.8636, 0.2362, 0.9545, 0.2362, 0.9091, 0.3149, 0.8636, 0.2362, 0.9091, 0.1575, 0.9545, 0.2362, 0.9091, 0.1575, 1.0, 0.1575, 0.9545, 0.2362, 0.1364, 0.2362, 0.2273, 0.2362, 0.1818, 0.3149, 0.1364, 0.2362, 0.1818, 0.1575, 0.2273, 0.2362, 0.1818, 0.1575, 0.2727, 0.1575, 0.2273, 0.2362, 0.3182, 0.2362, 0.4091, 0.2362, 0.3636, 0.3149, 0.3182, 0.2362, 0.3636, 0.1575, 0.4091, 0.2362, 0.3636, 0.1575, 0.4545, 0.1575, 0.4091, 0.2362, 0.5, 0.07873, 0.5455, 0.1575, 0.4545, 0.1575, 0.5, 0.07873, 0.5909, 0.07873, 0.5455, 0.1575, 0.5909, 0.07873, 0.6364, 0.1575, 0.5455, 0.1575, 0.6818, 0.07873, 0.7273, 0.1575, 0.6364, 0.1575, 0.6818, 0.07873, 0.7727, 0.07873, 0.7273, 0.1575, 0.7727, 0.07873, 0.8182, 0.1575, 0.7273, 0.1575, 0.8636, 0.07873, 0.9091, 0.1575, 0.8182, 0.1575, 0.8636, 0.07873, 0.9545, 0.07873, 0.9091, 0.1575, 0.9545, 0.07873, 1.0, 0.1575, 0.9091, 0.1575, 0.3636, 0.1575, 0.4091, 0.07873, 0.4545, 0.1575, 0.3636, 0.1575, 0.3182, 0.07873, 0.4091, 0.07873, 0.3182, 0.07873, 0.3636, 0.0, 0.4091, 0.07873, 0.1364, 0.07873, 0.1818, 0.1575, 0.09091, 0.1575, 0.1364, 0.07873, 0.2273, 0.07873, 0.1818, 0.1575, 0.2273, 0.07873, 0.2727, 0.1575, 0.1818, 0.1575, 0.1818, 0.0, 0.2273, 0.07873, 0.1364, 0.07873, 0.2727, 0.1575, 0.3182, 0.07873, 0.3636, 0.1575, 0.9091, 0.0, 0.9545, 0.07873, 0.8636, 0.07873, 0.7273, 0.0, 0.7727, 0.07873, 0.6818, 0.07873, 0.5455, 0.0, 0.5909, 0.07873, 0.5, 0.07873, 0.2727, 0.1575, 0.3636, 0.1575, 0.3182, 0.2362, 0.09091, 0.1575, 0.1818, 0.1575, 0.1364, 0.2362, 0.8182, 0.1575, 0.9091, 0.1575, 0.8636, 0.2362, 0.6364, 0.1575, 0.7273, 0.1575, 0.6818, 0.2362, 0.4545, 0.1575, 0.5455, 0.1575, 0.5, 0.2362, 0.2727, 0.1575, 0.3182, 0.2362, 0.2273, 0.2362, 0.09091, 0.1575, 0.1364, 0.2362, 0.04546, 0.2362, 0.8182, 0.1575, 0.8636, 0.2362, 0.7727, 0.2362, 0.6364, 0.1575, 0.6818, 0.2362, 0.5909, 0.2362, 0.4545, 0.1575, 0.5, 0.2362, 0.4091, 0.2362, 0.1818, 0.3149, 0.2727, 0.3149, 0.2273, 0.3937, 0.0, 0.3149, 0.09091, 0.3149, 0.04546, 0.3937, 0.7273, 0.3149, 0.8182, 0.3149, 0.7727, 0.3937, 0.5455, 0.3149, 0.6364, 0.3149, 0.5909, 0.3937, 0.3636, 0.3149, 0.4545, 0.3149, 0.4091, 0.3937, 0.4091, 0.3937, 0.5, 0.3937, 0.4545, 0.4724, 0.4091, 0.3937, 0.4545, 0.3149, 0.5, 0.3937, 0.4545, 0.3149, 0.5455, 0.3149, 0.5, 0.3937, 0.5909, 0.3937, 0.6818, 0.3937, 0.6364, 0.4724, 0.5909, 0.3937, 0.6364, 0.3149, 0.6818, 0.3937, 0.6364, 0.3149, 0.7273, 0.3149, 0.6818, 0.3937, 0.7727, 0.3937, 0.8636, 0.3937, 0.8182, 0.4724, 0.7727, 0.3937, 0.8182, 0.3149, 0.8636, 0.3937, 0.8182, 0.3149, 0.9091, 0.3149, 0.8636, 0.3937, 0.04546, 0.3937, 0.1364, 0.3937, 0.09091, 0.4724, 0.04546, 0.3937, 0.09091, 0.3149, 0.1364, 0.3937, 0.09091, 0.3149, 0.1818, 0.3149, 0.1364, 0.3937, 0.2273, 0.3937, 0.3182, 0.3937, 0.2727, 0.4724, 0.2273, 0.3937, 0.2727, 0.3149, 0.3182, 0.3937, 0.2727, 0.3149, 0.3636, 0.3149, 0.3182, 0.3937, 0.4091, 0.2362, 0.4545, 0.3149, 0.3636, 0.3149, 0.4091, 0.2362, 0.5, 0.2362, 0.4545, 0.3149, 0.5, 0.2362, 0.5455, 0.3149, 0.4545, 0.3149, 0.5909, 0.2362, 0.6364, 0.3149, 0.5455, 0.3149, 0.5909, 0.2362, 0.6818, 0.2362, 0.6364, 0.3149, 0.6818, 0.2362, 0.7273, 0.3149, 0.6364, 0.3149, 0.7727, 0.2362, 0.8182, 0.3149, 0.7273, 0.3149, 0.7727, 0.2362, 0.8636, 0.2362, 0.8182, 0.3149, 0.8636, 0.2362, 0.9091, 0.3149, 0.8182, 0.3149, 0.04546, 0.2362, 0.09091, 0.3149, 0.0, 0.3149, 0.04546, 0.2362, 0.1364, 0.2362, 0.09091, 0.3149, 0.1364, 0.2362, 0.1818, 0.3149, 0.09091, 0.3149, 0.2273, 0.2362, 0.2727, 0.3149, 0.1818, 0.3149, 0.2273, 0.2362, 0.3182, 0.2362, 0.2727, 0.3149, 0.3182, 0.2362, 0.3636, 0.3149, 0.2727, 0.3149, 0.5, 0.2362, 0.5909, 0.2362, 0.5455, 0.3149, 0.5, 0.2362, 0.5455, 0.1575, 0.5909, 0.2362, 0.5455, 0.1575, 0.6364, 0.1575, 0.5909, 0.2362, 0.6818, 0.2362, 0.7727, 0.2362, 0.7273, 0.3149, 0.6818, 0.2362, 0.7273, 0.1575, 0.7727, 0.2362, 0.7273, 0.1575, 0.8182, 0.1575, 0.7727, 0.2362, 0.8636, 0.2362, 0.9545, 0.2362, 0.9091, 0.3149, 0.8636, 0.2362, 0.9091, 0.1575, 0.9545, 0.2362, 0.9091, 0.1575, 1.0, 0.1575, 0.9545, 0.2362, 0.1364, 0.2362, 0.2273, 0.2362, 0.1818, 0.3149, 0.1364, 0.2362, 0.1818, 0.1575, 0.2273, 0.2362, 0.1818, 0.1575, 0.2727, 0.1575, 0.2273, 0.2362, 0.3182, 0.2362, 0.4091, 0.2362, 0.3636, 0.3149, 0.3182, 0.2362, 0.3636, 0.1575, 0.4091, 0.2362, 0.3636, 0.1575, 0.4545, 0.1575, 0.4091, 0.2362, 0.5, 0.07873, 0.5455, 0.1575, 0.4545, 0.1575, 0.5, 0.07873, 0.5909, 0.07873, 0.5455, 0.1575, 0.5909, 0.07873, 0.6364, 0.1575, 0.5455, 0.1575, 0.6818, 0.07873, 0.7273, 0.1575, 0.6364, 0.1575, 0.6818, 0.07873, 0.7727, 0.07873, 0.7273, 0.1575, 0.7727, 0.07873, 0.8182, 0.1575, 0.7273, 0.1575, 0.8636, 0.07873, 0.9091, 0.1575, 0.8182, 0.1575, 0.8636, 0.07873, 0.9545, 0.07873, 0.9091, 0.1575, 0.9545, 0.07873, 1.0, 0.1575, 0.9091, 0.1575, 0.3636, 0.1575, 0.4091, 0.07873, 0.4545, 0.1575, 0.3636, 0.1575, 0.3182, 0.07873, 0.4091, 0.07873, 0.3182, 0.07873, 0.3636, 0.0, 0.4091, 0.07873, 0.1364, 0.07873, 0.1818, 0.1575, 0.09091, 0.1575, 0.1364, 0.07873, 0.2273, 0.07873, 0.1818, 0.1575, 0.2273, 0.07873, 0.2727, 0.1575, 0.1818, 0.1575])
_ca = me_004.color_attributes.new('Цвет', 'BYTE_COLOR', 'CORNER')
_ca.data.foreach_set('color', [0.162, 0.07036, 0.001821, 1.0, 0.162, 0.07036, 0.001821, 1.0, 0.162, 0.07036, 0.001821, 1.0, 0.162, 0.07036, 0.001821, 1.0, 0.162, 0.07036, 0.001821, 1.0, 0.162, 0.07036, 0.001821, 1.0, 0.162, 0.07036, 0.001821, 1.0, 0.162, 0.07036, 0.001821, 1.0, 0.162, 0.07036, 0.001821, 1.0, 0.162, 0.07036, 0.001821, 1.0, 0.162, 0.07036, 0.001821, 1.0, 0.162, 0.07036, 0.001821, 1.0, 0.162, 0.07036, 0.001821, 1.0, 0.162, 0.07036, 0.001821, 1.0, 0.162, 0.07036, 0.001821, 1.0, 0.162, 0.07036, 0.001821, 1.0, 0.162, 0.07036, 0.001821, 1.0, 0.162, 0.07036, 0.001821, 1.0, 0.162, 0.07036, 0.001821, 1.0, 0.162, 0.07036, 0.001821, 1.0, 0.162, 0.07036, 0.001821, 1.0, 0.162, 0.07036, 0.001821, 1.0, 0.162, 0.07036, 0.001821, 1.0, 0.162, 0.07036, 0.001821, 1.0, 0.162, 0.07036, 0.001821, 1.0, 0.162, 0.07036, 0.001821, 1.0, 0.162, 0.07036, 0.001821, 1.0, 0.162, 0.07036, 0.001821, 1.0, 0.162, 0.07036, 0.001821, 1.0, 0.162, 0.07036, 0.001821, 1.0, 0.162, 0.07036, 0.001821, 1.0, 0.162, 0.07036, 0.001821, 1.0, 0.162, 0.07036, 0.001821, 1.0, 0.162, 0.07036, 0.001821, 1.0, 0.162, 0.07036, 0.001821, 1.0, 0.162, 0.07036, 0.001821, 1.0, 0.162, 0.07036, 0.001821, 1.0, 0.162, 0.07036, 0.001821, 1.0, 0.162, 0.07036, 0.001821, 1.0, 0.162, 0.07036, 0.001821, 1.0, 0.162, 0.07036, 0.001821, 1.0, 0.162, 0.07036, 0.001821, 1.0, 0.162, 0.07036, 0.001821, 1.0, 0.162, 0.07036, 0.001821, 1.0, 0.162, 0.07036, 0.001821, 1.0, 0.162, 0.07036, 0.001821, 1.0, 0.162, 0.07036, 0.001821, 1.0, 0.162, 0.07036, 0.001821, 1.0, 0.162, 0.07036, 0.001821, 1.0, 0.162, 0.07036, 0.001821, 1.0, 0.162, 0.07036, 0.001821, 1.0, 0.162, 0.07036, 0.001821, 1.0, 0.162, 0.07036, 0.001821, 1.0, 0.162, 0.07036, 0.001821, 1.0, 0.162, 0.07036, 0.001821, 1.0, 0.162, 0.07036, 0.001821, 1.0, 0.162, 0.07036, 0.001821, 1.0, 0.162, 0.07036, 0.001821, 1.0, 0.162, 0.07036, 0.001821, 1.0, 0.162, 0.07036, 0.001821, 1.0, 0.162, 0.07036, 0.001821, 1.0, 0.162, 0.07036, 0.001821, 1.0, 0.162, 0.07036, 0.001821, 1.0, 0.162, 0.07036, 0.001821, 1.0, 0.162, 0.07036, 0.001821, 1.0, 0.162, 0.07036, 0.001821, 1.0, 0.162, 0.07036, 0.001821, 1.0, 0.162, 0.07036, 0.001821, 1.0, 0.162, 0.07036, 0.001821, 1.0, 0.162, 0.07036, 0.001821, 1.0, 0.162, 0.07036, 0.001821, 1.0, 0.162, 0.07036, 0.001821, 1.0, 0.0, 1.0, 0.003677, 1.0, 0.0, 1.0, 0.003677, 1.0, 0.0, 1.0, 0.003677, 1.0, 0.0, 1.0, 0.003677, 1.0, 0.0, 1.0, 0.003677, 1.0, 0.0, 1.0, 0.003677, 1.0, 0.0, 1.0, 0.003677, 1.0, 0.0, 1.0, 0.003677, 1.0, 0.0, 1.0, 0.003677, 1.0, 0.0, 1.0, 0.003677, 1.0, 0.0, 1.0, 0.003677, 1.0, 0.0, 1.0, 0.003677, 1.0, 0.0, 1.0, 0.003677, 1.0, 0.0, 1.0, 0.003677, 1.0, 0.0, 1.0, 0.003677, 1.0, 0.0, 1.0, 0.003677, 1.0, 0.0, 1.0, 0.003677, 1.0, 0.0, 1.0, 0.003677, 1.0, 0.0, 1.0, 0.003677, 1.0, 0.0, 1.0, 0.003677, 1.0, 0.0, 1.0, 0.003677, 1.0, 0.0, 1.0, 0.003677, 1.0, 0.0, 1.0, 0.003677, 1.0, 0.0, 1.0, 0.003677, 1.0, 0.0, 1.0, 0.003677, 1.0, 0.0, 1.0, 0.003677, 1.0, 0.0, 1.0, 0.003677, 1.0, 0.0, 1.0, 0.003677, 1.0, 0.0, 1.0, 0.003677, 1.0, 0.0, 1.0, 0.003677, 1.0, 0.0, 1.0, 0.003677, 1.0, 0.0, 1.0, 0.003677, 1.0, 0.0, 1.0, 0.003677, 1.0, 0.0, 1.0, 0.003677, 1.0, 0.0, 1.0, 0.003677, 1.0, 0.0, 1.0, 0.003677, 1.0, 0.0, 1.0, 0.003677, 1.0, 0.0, 1.0, 0.003677, 1.0, 0.0, 1.0, 0.003677, 1.0, 0.0, 1.0, 0.003677, 1.0, 0.0, 1.0, 0.003677, 1.0, 0.0, 1.0, 0.003677, 1.0, 0.0, 1.0, 0.003677, 1.0, 0.0, 1.0, 0.003677, 1.0, 0.0, 1.0, 0.003677, 1.0, 0.0, 1.0, 0.003677, 1.0, 0.0, 1.0, 0.003677, 1.0, 0.0, 1.0, 0.003677, 1.0, 0.0, 1.0, 0.003677, 1.0, 0.0, 1.0, 0.003677, 1.0, 0.0, 1.0, 0.003677, 1.0, 0.0, 1.0, 0.003677, 1.0, 0.0, 1.0, 0.003677, 1.0, 0.0, 1.0, 0.003677, 1.0, 0.0, 1.0, 0.003677, 1.0, 0.0, 1.0, 0.003677, 1.0, 0.0, 1.0, 0.003677, 1.0, 0.0, 1.0, 0.003677, 1.0, 0.0, 1.0, 0.003677, 1.0, 0.0, 1.0, 0.003677, 1.0, 0.0, 1.0, 0.003677, 1.0, 0.0, 1.0, 0.003677, 1.0, 0.0, 1.0, 0.003677, 1.0, 0.0, 1.0, 0.003677, 1.0, 0.0, 1.0, 0.003677, 1.0, 0.0, 1.0, 0.003677, 1.0, 0.0, 1.0, 0.003677, 1.0, 0.0, 1.0, 0.003677, 1.0, 0.0, 1.0, 0.003677, 1.0, 0.0, 1.0, 0.003677, 1.0, 0.0, 1.0, 0.003677, 1.0, 0.0, 1.0, 0.003677, 1.0, 0.0, 1.0, 0.003677, 1.0, 0.0, 1.0, 0.003677, 1.0, 0.0, 1.0, 0.003677, 1.0, 0.0, 1.0, 0.003677, 1.0, 0.0, 1.0, 0.003677, 1.0, 0.0, 1.0, 0.003677, 1.0, 0.0, 1.0, 0.003677, 1.0, 0.0, 1.0, 0.003677, 1.0, 0.0, 1.0, 0.003677, 1.0, 0.0, 1.0, 0.003677, 1.0, 0.0, 1.0, 0.003677, 1.0, 0.0, 1.0, 0.003677, 1.0, 0.0, 1.0, 0.003677, 1.0, 0.0, 1.0, 0.003677, 1.0, 0.0, 1.0, 0.003677, 1.0, 0.0, 1.0, 0.003677, 1.0, 0.0, 1.0, 0.003677, 1.0, 0.0, 1.0, 0.003677, 1.0, 0.0, 1.0, 0.003677, 1.0, 0.0, 1.0, 0.003677, 1.0, 0.0, 1.0, 0.003677, 1.0, 0.0, 1.0, 0.003677, 1.0, 0.0, 1.0, 0.003677, 1.0, 0.0, 1.0, 0.003677, 1.0, 0.0, 1.0, 0.003677, 1.0, 0.0, 1.0, 0.003677, 1.0, 0.0, 1.0, 0.003677, 1.0, 0.0, 1.0, 0.003677, 1.0, 0.0, 1.0, 0.003677, 1.0, 0.0, 1.0, 0.003677, 1.0, 0.0, 1.0, 0.003677, 1.0, 0.0, 1.0, 0.003677, 1.0, 0.0, 1.0, 0.003677, 1.0, 0.0, 1.0, 0.003677, 1.0, 0.0, 1.0, 0.003677, 1.0, 0.0, 1.0, 0.003677, 1.0, 0.0, 1.0, 0.003677, 1.0, 0.0, 1.0, 0.003677, 1.0, 0.0, 1.0, 0.003677, 1.0, 0.0, 1.0, 0.003677, 1.0, 0.0, 1.0, 0.003677, 1.0, 0.0, 1.0, 0.003677, 1.0, 0.0, 1.0, 0.003677, 1.0, 0.0, 1.0, 0.003677, 1.0, 0.0, 1.0, 0.003677, 1.0, 0.0, 1.0, 0.003677, 1.0, 0.0, 1.0, 0.003677, 1.0, 0.0, 1.0, 0.003677, 1.0, 0.0, 1.0, 0.003677, 1.0, 0.0, 1.0, 0.003677, 1.0, 0.0, 1.0, 0.003677, 1.0, 0.0, 1.0, 0.003677, 1.0, 0.0, 1.0, 0.003677, 1.0, 0.0, 1.0, 0.003677, 1.0, 0.0, 1.0, 0.003677, 1.0, 0.0, 1.0, 0.003677, 1.0, 0.0, 1.0, 0.003677, 1.0, 0.0, 1.0, 0.003677, 1.0, 0.0, 1.0, 0.003677, 1.0, 0.0, 1.0, 0.003677, 1.0, 0.0, 1.0, 0.003677, 1.0, 0.0, 1.0, 0.003677, 1.0, 0.0, 1.0, 0.003677, 1.0, 0.0, 1.0, 0.003677, 1.0, 0.0, 1.0, 0.003677, 1.0, 0.0, 1.0, 0.003677, 1.0, 0.0, 1.0, 0.003677, 1.0, 0.0, 1.0, 0.003677, 1.0, 0.0, 1.0, 0.003677, 1.0, 0.0, 1.0, 0.003677, 1.0, 0.0, 1.0, 0.003677, 1.0, 0.0, 1.0, 0.003677, 1.0, 0.0, 1.0, 0.003677, 1.0, 0.0, 1.0, 0.003677, 1.0, 0.0, 1.0, 0.003677, 1.0, 0.0, 1.0, 0.003677, 1.0, 0.0, 1.0, 0.003677, 1.0, 0.0, 1.0, 0.003677, 1.0, 0.0, 1.0, 0.003677, 1.0, 0.0, 1.0, 0.003677, 1.0, 0.0, 1.0, 0.003677, 1.0, 0.0, 1.0, 0.003677, 1.0, 0.0, 1.0, 0.003677, 1.0, 0.0, 1.0, 0.003677, 1.0, 0.0, 1.0, 0.003677, 1.0, 0.0, 1.0, 0.003677, 1.0, 0.0, 1.0, 0.003677, 1.0, 0.0, 1.0, 0.003677, 1.0, 0.0, 1.0, 0.003677, 1.0, 0.0, 1.0, 0.003677, 1.0, 0.0, 1.0, 0.003677, 1.0, 0.0, 1.0, 0.003677, 1.0, 0.0, 1.0, 0.003677, 1.0, 0.0, 1.0, 0.003677, 1.0, 0.0, 1.0, 0.003677, 1.0, 0.0, 1.0, 0.003677, 1.0, 0.0, 1.0, 0.003677, 1.0, 0.0, 1.0, 0.003677, 1.0, 0.0, 1.0, 0.003677, 1.0, 0.0, 1.0, 0.003677, 1.0, 0.0, 1.0, 0.003677, 1.0, 0.0, 1.0, 0.003677, 1.0, 0.0, 1.0, 0.003677, 1.0, 0.0, 1.0, 0.003677, 1.0, 0.0, 1.0, 0.003677, 1.0, 0.0, 1.0, 0.003677, 1.0, 0.0, 1.0, 0.003677, 1.0, 0.0, 1.0, 0.003677, 1.0, 0.0, 1.0, 0.003677, 1.0, 0.0, 1.0, 0.003677, 1.0, 0.0, 1.0, 0.003677, 1.0, 0.0, 1.0, 0.003677, 1.0, 0.0, 1.0, 0.003677, 1.0, 0.0, 1.0, 0.003677, 1.0, 0.0, 1.0, 0.003677, 1.0, 0.0, 1.0, 0.003677, 1.0, 0.0, 1.0, 0.003677, 1.0, 0.0, 1.0, 0.003677, 1.0, 0.0, 1.0, 0.003677, 1.0, 0.0, 1.0, 0.003677, 1.0, 0.0, 1.0, 0.003677, 1.0, 0.0, 1.0, 0.003677, 1.0, 0.0, 1.0, 0.003677, 1.0, 0.0, 1.0, 0.003677, 1.0, 0.0, 1.0, 0.003677, 1.0, 0.0, 1.0, 0.003677, 1.0, 0.0, 1.0, 0.003677, 1.0, 0.0, 1.0, 0.003677, 1.0, 0.0, 1.0, 0.003677, 1.0, 0.0, 1.0, 0.003677, 1.0, 0.0, 1.0, 0.003677, 1.0, 0.0, 1.0, 0.003677, 1.0, 0.0, 1.0, 0.003677, 1.0, 0.0, 1.0, 0.003677, 1.0, 0.0, 1.0, 0.003677, 1.0, 0.0, 1.0, 0.003677, 1.0, 0.0, 1.0, 0.003677, 1.0, 0.0, 1.0, 0.003677, 1.0, 0.0, 1.0, 0.003677, 1.0, 0.0, 1.0, 0.003677, 1.0, 0.0, 1.0, 0.003677, 1.0, 0.0, 1.0, 0.003677, 1.0, 0.0, 1.0, 0.003677, 1.0, 0.0, 1.0, 0.003677, 1.0, 0.0, 1.0, 0.003677, 1.0, 0.0, 1.0, 0.003677, 1.0, 0.0, 1.0, 0.003677, 1.0, 0.0, 1.0, 0.003677, 1.0, 0.0, 1.0, 0.003677, 1.0, 0.0, 1.0, 0.003677, 1.0, 0.0, 1.0, 0.003677, 1.0, 0.0, 1.0, 0.003677, 1.0, 0.0, 1.0, 0.003677, 1.0, 0.0, 1.0, 0.003677, 1.0, 0.0, 1.0, 0.003677, 1.0, 0.0, 1.0, 0.003677, 1.0, 0.0, 1.0, 0.003677, 1.0, 0.0, 1.0, 0.003677, 1.0, 0.0, 1.0, 0.003677, 1.0, 0.0, 1.0, 0.003677, 1.0, 0.0, 1.0, 0.003677, 1.0, 0.0, 1.0, 0.003677, 1.0, 0.0, 1.0, 0.003677, 1.0, 0.0, 1.0, 0.003677, 1.0, 0.0, 1.0, 0.003677, 1.0, 0.0, 1.0, 0.003677, 1.0, 0.0, 1.0, 0.003677, 1.0, 0.0, 1.0, 0.003677, 1.0, 0.162, 0.07036, 0.001821, 1.0, 0.162, 0.07036, 0.001821, 1.0, 0.162, 0.07036, 0.001821, 1.0, 0.162, 0.07036, 0.001821, 1.0, 0.162, 0.07036, 0.001821, 1.0, 0.162, 0.07036, 0.001821, 1.0, 0.162, 0.07036, 0.001821, 1.0, 0.162, 0.07036, 0.001821, 1.0, 0.162, 0.07036, 0.001821, 1.0, 0.162, 0.07036, 0.001821, 1.0, 0.162, 0.07036, 0.001821, 1.0, 0.162, 0.07036, 0.001821, 1.0, 0.162, 0.07036, 0.001821, 1.0, 0.162, 0.07036, 0.001821, 1.0, 0.162, 0.07036, 0.001821, 1.0, 0.162, 0.07036, 0.001821, 1.0, 0.162, 0.07036, 0.001821, 1.0, 0.162, 0.07036, 0.001821, 1.0, 0.162, 0.07036, 0.001821, 1.0, 0.162, 0.07036, 0.001821, 1.0, 0.162, 0.07036, 0.001821, 1.0, 0.162, 0.07036, 0.001821, 1.0, 0.162, 0.07036, 0.001821, 1.0, 0.162, 0.07036, 0.001821, 1.0, 0.162, 0.07036, 0.001821, 1.0, 0.162, 0.07036, 0.001821, 1.0, 0.162, 0.07036, 0.001821, 1.0, 0.162, 0.07036, 0.001821, 1.0, 0.162, 0.07036, 0.001821, 1.0, 0.162, 0.07036, 0.001821, 1.0, 0.162, 0.07036, 0.001821, 1.0, 0.162, 0.07036, 0.001821, 1.0, 0.162, 0.07036, 0.001821, 1.0, 0.162, 0.07036, 0.001821, 1.0, 0.162, 0.07036, 0.001821, 1.0, 0.162, 0.07036, 0.001821, 1.0, 0.162, 0.07036, 0.001821, 1.0, 0.162, 0.07036, 0.001821, 1.0, 0.162, 0.07036, 0.001821, 1.0, 0.162, 0.07036, 0.001821, 1.0, 0.162, 0.07036, 0.001821, 1.0, 0.162, 0.07036, 0.001821, 1.0, 0.162, 0.07036, 0.001821, 1.0, 0.162, 0.07036, 0.001821, 1.0, 0.162, 0.07036, 0.001821, 1.0, 0.162, 0.07036, 0.001821, 1.0, 0.162, 0.07036, 0.001821, 1.0, 0.162, 0.07036, 0.001821, 1.0, 0.162, 0.07036, 0.001821, 1.0, 0.162, 0.07036, 0.001821, 1.0, 0.162, 0.07036, 0.001821, 1.0, 0.162, 0.07036, 0.001821, 1.0, 0.162, 0.07036, 0.001821, 1.0, 0.162, 0.07036, 0.001821, 1.0, 0.162, 0.07036, 0.001821, 1.0, 0.162, 0.07036, 0.001821, 1.0, 0.162, 0.07036, 0.001821, 1.0, 0.162, 0.07036, 0.001821, 1.0, 0.162, 0.07036, 0.001821, 1.0, 0.162, 0.07036, 0.001821, 1.0, 0.162, 0.07036, 0.001821, 1.0, 0.162, 0.07036, 0.001821, 1.0, 0.162, 0.07036, 0.001821, 1.0, 0.162, 0.07036, 0.001821, 1.0, 0.162, 0.07036, 0.001821, 1.0, 0.162, 0.07036, 0.001821, 1.0, 0.162, 0.07036, 0.001821, 1.0, 0.162, 0.07036, 0.001821, 1.0, 0.162, 0.07036, 0.001821, 1.0, 0.162, 0.07036, 0.001821, 1.0, 0.162, 0.07036, 0.001821, 1.0, 0.162, 0.07036, 0.001821, 1.0, 0.0, 1.0, 0.003677, 1.0, 0.0, 1.0, 0.003677, 1.0, 0.0, 1.0, 0.003677, 1.0, 0.0, 1.0, 0.003677, 1.0, 0.0, 1.0, 0.003677, 1.0, 0.0, 1.0, 0.003677, 1.0, 0.0, 1.0, 0.003677, 1.0, 0.0, 1.0, 0.003677, 1.0, 0.0, 1.0, 0.003677, 1.0, 0.0, 1.0, 0.003677, 1.0, 0.0, 1.0, 0.003677, 1.0, 0.0, 1.0, 0.003677, 1.0, 0.0, 1.0, 0.003677, 1.0, 0.0, 1.0, 0.003677, 1.0, 0.0, 1.0, 0.003677, 1.0, 0.0, 1.0, 0.003677, 1.0, 0.0, 1.0, 0.003677, 1.0, 0.0, 1.0, 0.003677, 1.0, 0.0, 1.0, 0.003677, 1.0, 0.0, 1.0, 0.003677, 1.0, 0.0, 1.0, 0.003677, 1.0, 0.0, 1.0, 0.003677, 1.0, 0.0, 1.0, 0.003677, 1.0, 0.0, 1.0, 0.003677, 1.0, 0.0, 1.0, 0.003677, 1.0, 0.0, 1.0, 0.003677, 1.0, 0.0, 1.0, 0.003677, 1.0, 0.0, 1.0, 0.003677, 1.0, 0.0, 1.0, 0.003677, 1.0, 0.0, 1.0, 0.003677, 1.0, 0.0, 1.0, 0.003677, 1.0, 0.0, 1.0, 0.003677, 1.0, 0.0, 1.0, 0.003677, 1.0, 0.0, 1.0, 0.003677, 1.0, 0.0, 1.0, 0.003677, 1.0, 0.0, 1.0, 0.003677, 1.0, 0.0, 1.0, 0.003677, 1.0, 0.0, 1.0, 0.003677, 1.0, 0.0, 1.0, 0.003677, 1.0, 0.0, 1.0, 0.003677, 1.0, 0.0, 1.0, 0.003677, 1.0, 0.0, 1.0, 0.003677, 1.0, 0.0, 1.0, 0.003677, 1.0, 0.0, 1.0, 0.003677, 1.0, 0.0, 1.0, 0.003677, 1.0, 0.0, 1.0, 0.003677, 1.0, 0.0, 1.0, 0.003677, 1.0, 0.0, 1.0, 0.003677, 1.0, 0.0, 1.0, 0.003677, 1.0, 0.0, 1.0, 0.003677, 1.0, 0.0, 1.0, 0.003677, 1.0, 0.0, 1.0, 0.003677, 1.0, 0.0, 1.0, 0.003677, 1.0, 0.0, 1.0, 0.003677, 1.0, 0.0, 1.0, 0.003677, 1.0, 0.0, 1.0, 0.003677, 1.0, 0.0, 1.0, 0.003677, 1.0, 0.0, 1.0, 0.003677, 1.0, 0.0, 1.0, 0.003677, 1.0, 0.0, 1.0, 0.003677, 1.0, 0.0, 1.0, 0.003677, 1.0, 0.0, 1.0, 0.003677, 1.0, 0.0, 1.0, 0.003677, 1.0, 0.0, 1.0, 0.003677, 1.0, 0.0, 1.0, 0.003677, 1.0, 0.0, 1.0, 0.003677, 1.0, 0.0, 1.0, 0.003677, 1.0, 0.0, 1.0, 0.003677, 1.0, 0.0, 1.0, 0.003677, 1.0, 0.0, 1.0, 0.003677, 1.0, 0.0, 1.0, 0.003677, 1.0, 0.0, 1.0, 0.003677, 1.0, 0.0, 1.0, 0.003677, 1.0, 0.0, 1.0, 0.003677, 1.0, 0.0, 1.0, 0.003677, 1.0, 0.0, 1.0, 0.003677, 1.0, 0.0, 1.0, 0.003677, 1.0, 0.0, 1.0, 0.003677, 1.0, 0.0, 1.0, 0.003677, 1.0, 0.0, 1.0, 0.003677, 1.0, 0.0, 1.0, 0.003677, 1.0, 0.0, 1.0, 0.003677, 1.0, 0.0, 1.0, 0.003677, 1.0, 0.0, 1.0, 0.003677, 1.0, 0.0, 1.0, 0.003677, 1.0, 0.0, 1.0, 0.003677, 1.0, 0.0, 1.0, 0.003677, 1.0, 0.0, 1.0, 0.003677, 1.0, 0.0, 1.0, 0.003677, 1.0, 0.0, 1.0, 0.003677, 1.0, 0.0, 1.0, 0.003677, 1.0, 0.0, 1.0, 0.003677, 1.0, 0.0, 1.0, 0.003677, 1.0, 0.0, 1.0, 0.003677, 1.0, 0.0, 1.0, 0.003677, 1.0, 0.0, 1.0, 0.003677, 1.0, 0.0, 1.0, 0.003677, 1.0, 0.0, 1.0, 0.003677, 1.0, 0.0, 1.0, 0.003677, 1.0, 0.0, 1.0, 0.003677, 1.0, 0.0, 1.0, 0.003677, 1.0, 0.0, 1.0, 0.003677, 1.0, 0.0, 1.0, 0.003677, 1.0, 0.0, 1.0, 0.003677, 1.0, 0.0, 1.0, 0.003677, 1.0, 0.0, 1.0, 0.003677, 1.0, 0.0, 1.0, 0.003677, 1.0, 0.0, 1.0, 0.003677, 1.0, 0.0, 1.0, 0.003677, 1.0, 0.0, 1.0, 0.003677, 1.0, 0.0, 1.0, 0.003677, 1.0, 0.0, 1.0, 0.003677, 1.0, 0.0, 1.0, 0.003677, 1.0, 0.0, 1.0, 0.003677, 1.0, 0.0, 1.0, 0.003677, 1.0, 0.0, 1.0, 0.003677, 1.0, 0.0, 1.0, 0.003677, 1.0, 0.0, 1.0, 0.003677, 1.0, 0.0, 1.0, 0.003677, 1.0, 0.0, 1.0, 0.003677, 1.0, 0.0, 1.0, 0.003677, 1.0, 0.0, 1.0, 0.003677, 1.0, 0.0, 1.0, 0.003677, 1.0, 0.0, 1.0, 0.003677, 1.0, 0.0, 1.0, 0.003677, 1.0, 0.0, 1.0, 0.003677, 1.0, 0.0, 1.0, 0.003677, 1.0, 0.0, 1.0, 0.003677, 1.0, 0.0, 1.0, 0.003677, 1.0, 0.0, 1.0, 0.003677, 1.0, 0.0, 1.0, 0.003677, 1.0, 0.0, 1.0, 0.003677, 1.0, 0.0, 1.0, 0.003677, 1.0, 0.0, 1.0, 0.003677, 1.0, 0.0, 1.0, 0.003677, 1.0, 0.0, 1.0, 0.003677, 1.0, 0.0, 1.0, 0.003677, 1.0, 0.0, 1.0, 0.003677, 1.0, 0.0, 1.0, 0.003677, 1.0, 0.0, 1.0, 0.003677, 1.0, 0.0, 1.0, 0.003677, 1.0, 0.0, 1.0, 0.003677, 1.0, 0.0, 1.0, 0.003677, 1.0, 0.0, 1.0, 0.003677, 1.0, 0.0, 1.0, 0.003677, 1.0, 0.0, 1.0, 0.003677, 1.0, 0.0, 1.0, 0.003677, 1.0, 0.0, 1.0, 0.003677, 1.0, 0.0, 1.0, 0.003677, 1.0, 0.0, 1.0, 0.003677, 1.0, 0.0, 1.0, 0.003677, 1.0, 0.0, 1.0, 0.003677, 1.0, 0.0, 1.0, 0.003677, 1.0, 0.0, 1.0, 0.003677, 1.0, 0.0, 1.0, 0.003677, 1.0, 0.0, 1.0, 0.003677, 1.0, 0.0, 1.0, 0.003677, 1.0, 0.0, 1.0, 0.003677, 1.0, 0.0, 1.0, 0.003677, 1.0, 0.0, 1.0, 0.003677, 1.0, 0.0, 1.0, 0.003677, 1.0, 0.0, 1.0, 0.003677, 1.0, 0.0, 1.0, 0.003677, 1.0, 0.0, 1.0, 0.003677, 1.0, 0.0, 1.0, 0.003677, 1.0, 0.0, 1.0, 0.003677, 1.0, 0.0, 1.0, 0.003677, 1.0, 0.0, 1.0, 0.003677, 1.0, 0.0, 1.0, 0.003677, 1.0, 0.0, 1.0, 0.003677, 1.0, 0.0, 1.0, 0.003677, 1.0, 0.0, 1.0, 0.003677, 1.0, 0.0, 1.0, 0.003677, 1.0, 0.0, 1.0, 0.003677, 1.0, 0.0, 1.0, 0.003677, 1.0, 0.0, 1.0, 0.003677, 1.0, 0.0, 1.0, 0.003677, 1.0, 0.0, 1.0, 0.003677, 1.0, 0.0, 1.0, 0.003677, 1.0, 0.0, 1.0, 0.003677, 1.0, 0.0, 1.0, 0.003677, 1.0, 0.0, 1.0, 0.003677, 1.0, 0.0, 1.0, 0.003677, 1.0, 0.0, 1.0, 0.003677, 1.0, 0.0, 1.0, 0.003677, 1.0, 0.0, 1.0, 0.003677, 1.0, 0.0, 1.0, 0.003677, 1.0, 0.0, 1.0, 0.003677, 1.0, 0.0, 1.0, 0.003677, 1.0, 0.0, 1.0, 0.003677, 1.0, 0.0, 1.0, 0.003677, 1.0, 0.0, 1.0, 0.003677, 1.0, 0.0, 1.0, 0.003677, 1.0, 0.0, 1.0, 0.003677, 1.0, 0.0, 1.0, 0.003677, 1.0, 0.0, 1.0, 0.003677, 1.0, 0.0, 1.0, 0.003677, 1.0, 0.0, 1.0, 0.003677, 1.0, 0.0, 1.0, 0.003677, 1.0, 0.0, 1.0, 0.003677, 1.0, 0.0, 1.0, 0.003677, 1.0, 0.0, 1.0, 0.003677, 1.0, 0.0, 1.0, 0.003677, 1.0, 0.0, 1.0, 0.003677, 1.0, 0.0, 1.0, 0.003677, 1.0, 0.0, 1.0, 0.003677, 1.0, 0.0, 1.0, 0.003677, 1.0, 0.0, 1.0, 0.003677, 1.0, 0.0, 1.0, 0.003677, 1.0, 0.0, 1.0, 0.003677, 1.0, 0.0, 1.0, 0.003677, 1.0, 0.0, 1.0, 0.003677, 1.0, 0.0, 1.0, 0.003677, 1.0, 0.0, 1.0, 0.003677, 1.0, 0.0, 1.0, 0.003677, 1.0, 0.0, 1.0, 0.003677, 1.0, 0.0, 1.0, 0.003677, 1.0, 0.0, 1.0, 0.003677, 1.0, 0.0, 1.0, 0.003677, 1.0, 0.0, 1.0, 0.003677, 1.0, 0.0, 1.0, 0.003677, 1.0, 0.0, 1.0, 0.003677, 1.0, 0.0, 1.0, 0.003677, 1.0, 0.0, 1.0, 0.003677, 1.0, 0.0, 1.0, 0.003677, 1.0, 0.0, 1.0, 0.003677, 1.0, 0.0, 1.0, 0.003677, 1.0, 0.0, 1.0, 0.003677, 1.0, 0.0, 1.0, 0.003677, 1.0, 0.0, 1.0, 0.003677, 1.0, 0.0, 1.0, 0.003677, 1.0, 0.0, 1.0, 0.003677, 1.0, 0.0, 1.0, 0.003677, 1.0, 0.0, 1.0, 0.003677, 1.0, 0.0, 1.0, 0.003677, 1.0, 0.0, 1.0, 0.003677, 1.0, 0.0, 1.0, 0.003677, 1.0, 0.0, 1.0, 0.003677, 1.0, 0.0, 1.0, 0.003677, 1.0, 0.0, 1.0, 0.003677, 1.0, 0.0, 1.0, 0.003677, 1.0, 0.0, 1.0, 0.003677, 1.0, 0.0, 1.0, 0.003677, 1.0, 0.0, 1.0, 0.003677, 1.0, 0.0, 1.0, 0.003677, 1.0, 0.0, 1.0, 0.003677, 1.0, 0.0, 1.0, 0.003677, 1.0, 0.0, 1.0, 0.003677, 1.0, 0.0, 1.0, 0.003677, 1.0, 0.0, 1.0, 0.003677, 1.0, 0.0, 1.0, 0.003677, 1.0, 0.0, 1.0, 0.003677, 1.0, 0.0, 1.0, 0.003677, 1.0, 0.0, 1.0, 0.003677, 1.0, 0.0, 1.0, 0.003677, 1.0, 0.0, 1.0, 0.003677, 1.0, 0.0, 1.0, 0.003677, 1.0, 0.0, 1.0, 0.003677, 1.0, 0.0, 1.0, 0.003677, 1.0, 0.0, 1.0, 0.003677, 1.0, 0.0, 1.0, 0.003677, 1.0, 0.0, 1.0, 0.003677, 1.0, 0.0, 1.0, 0.003677, 1.0, 0.0, 1.0, 0.003677, 1.0, 0.0, 1.0, 0.003677, 1.0, 0.0, 1.0, 0.003677, 1.0, 0.0, 1.0, 0.003677, 1.0, 0.0, 1.0, 0.003677, 1.0, 0.0, 1.0, 0.003677, 1.0, 0.0, 1.0, 0.003677, 1.0, 0.0, 1.0, 0.003677, 1.0, 0.0, 1.0, 0.003677, 1.0, 0.0, 1.0, 0.003677, 1.0, 0.0, 1.0, 0.003677, 1.0, 0.0, 1.0, 0.003677, 1.0, 0.0, 1.0, 0.003677, 1.0, 0.0, 1.0, 0.003677, 1.0, 0.0, 1.0, 0.003677, 1.0, 0.0, 1.0, 0.003677, 1.0, 0.0, 1.0, 0.003677, 1.0, 0.0, 1.0, 0.003677, 1.0, 0.0, 1.0, 0.003677, 1.0, 0.0, 1.0, 0.003677, 1.0, 0.0, 1.0, 0.003677, 1.0, 0.0, 1.0, 0.003677, 1.0, 0.0, 1.0, 0.003677, 1.0, 0.0, 1.0, 0.003677, 1.0, 0.0, 1.0, 0.003677, 1.0, 0.0, 1.0, 0.003677, 1.0, 0.0, 1.0, 0.003677, 1.0, 0.0, 1.0, 0.003677, 1.0, 0.0, 1.0, 0.003677, 1.0, 0.0, 1.0, 0.003677, 1.0, 0.0, 1.0, 0.003677, 1.0, 0.0, 1.0, 0.003677, 1.0, 0.0, 1.0, 0.003677, 1.0, 0.0, 1.0, 0.003677, 1.0, 0.0, 1.0, 0.003677, 1.0, 0.0, 1.0, 0.003677, 1.0, 0.0, 1.0, 0.003677, 1.0, 0.0, 1.0, 0.003677, 1.0, 0.0, 1.0, 0.003677, 1.0, 0.0, 1.0, 0.003677, 1.0, 0.0, 1.0, 0.003677, 1.0, 0.0, 1.0, 0.003677, 1.0, 0.0, 1.0, 0.003677, 1.0, 0.0, 1.0, 0.003677, 1.0, 0.0, 1.0, 0.003677, 1.0, 0.0, 1.0, 0.003677, 1.0, 0.0, 1.0, 0.003677, 1.0, 0.0, 1.0, 0.003677, 1.0, 0.0, 1.0, 0.003677, 1.0, 0.0, 1.0, 0.003677, 1.0, 0.0, 1.0, 0.003677, 1.0, 0.0, 1.0, 0.003677, 1.0, 0.0, 1.0, 0.003677, 1.0, 0.0, 1.0, 0.003677, 1.0, 0.0, 1.0, 0.003677, 1.0, 0.0, 1.0, 0.003677, 1.0, 0.0, 1.0, 0.003677, 1.0, 0.0, 1.0, 0.003677, 1.0, 0.0, 1.0, 0.003677, 1.0, 0.0, 1.0, 0.003677, 1.0, 0.0, 1.0, 0.003677, 1.0, 0.0, 1.0, 0.003677, 1.0, 0.0, 1.0, 0.003677, 1.0, 0.0, 1.0, 0.003677, 1.0, 0.0, 1.0, 0.003677, 1.0, 0.0, 1.0, 0.003677, 1.0, 0.0, 1.0, 0.003677, 1.0, 0.0, 1.0, 0.003677, 1.0, 0.0, 1.0, 0.003677, 1.0, 0.0, 1.0, 0.003677, 1.0, 0.0, 1.0, 0.003677, 1.0, 0.0, 1.0, 0.003677, 1.0, 0.0, 1.0, 0.003677, 1.0, 0.0, 1.0, 0.003677, 1.0, 0.0, 1.0, 0.003677, 1.0, 0.0, 1.0, 0.003677, 1.0, 0.0, 1.0, 0.003677, 1.0, 0.0, 1.0, 0.003677, 1.0, 0.0, 1.0, 0.003677, 1.0, 0.0, 1.0, 0.003677, 1.0, 0.0, 1.0, 0.003677, 1.0, 0.0, 1.0, 0.003677, 1.0, 0.0, 1.0, 0.003677, 1.0, 0.0, 1.0, 0.003677, 1.0, 0.0, 1.0, 0.003677, 1.0, 0.0, 1.0, 0.003677, 1.0, 0.0, 1.0, 0.003677, 1.0, 0.0, 1.0, 0.003677, 1.0, 0.0, 1.0, 0.003677, 1.0, 0.0, 1.0, 0.003677, 1.0, 0.0, 1.0, 0.003677, 1.0, 0.0, 1.0, 0.003677, 1.0, 0.0, 1.0, 0.003677, 1.0, 0.0, 1.0, 0.003677, 1.0, 0.0, 1.0, 0.003677, 1.0, 0.0, 1.0, 0.003677, 1.0, 0.0, 1.0, 0.003677, 1.0, 0.0, 1.0, 0.003677, 1.0, 0.0, 1.0, 0.003677, 1.0, 0.0, 1.0, 0.003677, 1.0, 0.0, 1.0, 0.003677, 1.0, 0.0, 1.0, 0.003677, 1.0, 0.0, 1.0, 0.003677, 1.0, 0.0, 1.0, 0.003677, 1.0, 0.0, 1.0, 0.003677, 1.0, 0.0, 1.0, 0.003677, 1.0, 0.0, 1.0, 0.003677, 1.0, 0.0, 1.0, 0.003677, 1.0, 0.0, 1.0, 0.003677, 1.0, 0.0, 1.0, 0.003677, 1.0, 0.0, 1.0, 0.003677, 1.0, 0.0, 1.0, 0.003677, 1.0, 0.0, 1.0, 0.003677, 1.0, 0.0, 1.0, 0.003677, 1.0, 0.0, 1.0, 0.003677, 1.0, 0.0, 1.0, 0.003677, 1.0, 0.0, 1.0, 0.003677, 1.0, 0.0, 1.0, 0.003677, 1.0, 0.0, 1.0, 0.003677, 1.0, 0.0, 1.0, 0.003677, 1.0, 0.0, 1.0, 0.003677, 1.0, 0.0, 1.0, 0.003677, 1.0, 0.0, 1.0, 0.003677, 1.0, 0.0, 1.0, 0.003677, 1.0, 0.0, 1.0, 0.003677, 1.0, 0.0, 1.0, 0.003677, 1.0, 0.0, 1.0, 0.003677, 1.0, 0.0, 1.0, 0.003677, 1.0, 0.0, 1.0, 0.003677, 1.0, 0.0, 1.0, 0.003677, 1.0, 0.0, 1.0, 0.003677, 1.0, 0.0, 1.0, 0.003677, 1.0, 0.0, 1.0, 0.003677, 1.0, 0.0, 1.0, 0.003677, 1.0, 0.0, 1.0, 0.003677, 1.0, 0.0, 1.0, 0.003677, 1.0, 0.0, 1.0, 0.003677, 1.0, 0.0, 1.0, 0.003677, 1.0, 0.0, 1.0, 0.003677, 1.0, 0.0, 1.0, 0.003677, 1.0, 0.0, 1.0, 0.003677, 1.0, 0.0, 1.0, 0.003677, 1.0, 0.0, 1.0, 0.003677, 1.0, 0.0, 1.0, 0.003677, 1.0, 0.0, 1.0, 0.003677, 1.0, 0.0, 1.0, 0.003677, 1.0, 0.0, 1.0, 0.003677, 1.0, 0.0, 1.0, 0.003677, 1.0, 0.0, 1.0, 0.003677, 1.0, 0.0, 1.0, 0.003677, 1.0, 0.0, 1.0, 0.003677, 1.0, 0.0, 1.0, 0.003677, 1.0, 0.0, 1.0, 0.003677, 1.0, 0.0, 1.0, 0.003677, 1.0, 0.0, 1.0, 0.003677, 1.0, 0.0, 1.0, 0.003677, 1.0, 0.0, 1.0, 0.003677, 1.0, 0.0, 1.0, 0.003677, 1.0, 0.0, 1.0, 0.003677, 1.0, 0.0, 1.0, 0.003677, 1.0, 0.0, 1.0, 0.003677, 1.0, 0.0, 1.0, 0.003677, 1.0, 0.0, 1.0, 0.003677, 1.0, 0.0, 1.0, 0.003677, 1.0, 0.0, 1.0, 0.003677, 1.0, 0.0, 1.0, 0.003677, 1.0, 0.0, 1.0, 0.003677, 1.0, 0.0, 1.0, 0.003677, 1.0, 0.0, 1.0, 0.003677, 1.0, 0.0, 1.0, 0.003677, 1.0, 0.0, 1.0, 0.003677, 1.0, 0.0, 1.0, 0.003677, 1.0, 0.0, 1.0, 0.003677, 1.0, 0.0, 1.0, 0.003677, 1.0, 0.0, 1.0, 0.003677, 1.0, 0.0, 1.0, 0.003677, 1.0, 0.0, 1.0, 0.003677, 1.0, 0.0, 1.0, 0.003677, 1.0, 0.0, 1.0, 0.003677, 1.0, 0.0, 1.0, 0.003677, 1.0, 0.0, 1.0, 0.003677, 1.0, 0.0, 1.0, 0.003677, 1.0, 0.0, 1.0, 0.003677, 1.0, 0.0, 1.0, 0.003677, 1.0, 0.0, 1.0, 0.003677, 1.0, 0.0, 1.0, 0.003677, 1.0, 0.0, 1.0, 0.003677, 1.0, 0.0, 1.0, 0.003677, 1.0, 0.0, 1.0, 0.003677, 1.0, 0.0, 1.0, 0.003677, 1.0, 0.0, 1.0, 0.003677, 1.0, 0.0, 1.0, 0.003677, 1.0, 0.0, 1.0, 0.003677, 1.0, 0.0, 1.0, 0.003677, 1.0, 0.0, 1.0, 0.003677, 1.0, 0.0, 1.0, 0.003677, 1.0, 0.0, 1.0, 0.003677, 1.0, 0.0, 1.0, 0.003677, 1.0, 0.0, 1.0, 0.003677, 1.0, 0.0, 1.0, 0.003677, 1.0, 0.0, 1.0, 0.003677, 1.0, 0.0, 1.0, 0.003677, 1.0, 0.0, 1.0, 0.003677, 1.0, 0.0, 1.0, 0.003677, 1.0, 0.0, 1.0, 0.003677, 1.0, 0.0, 1.0, 0.003677, 1.0, 0.0, 1.0, 0.003677, 1.0, 0.0, 1.0, 0.003677, 1.0, 0.0, 1.0, 0.003677, 1.0, 0.0, 1.0, 0.003677, 1.0, 0.0, 1.0, 0.003677, 1.0, 0.0, 1.0, 0.003677, 1.0, 0.0, 1.0, 0.003677, 1.0, 0.0, 1.0, 0.003677, 1.0, 0.0, 1.0, 0.003677, 1.0, 0.0, 1.0, 0.003677, 1.0, 0.0, 1.0, 0.003677, 1.0, 0.0, 1.0, 0.003677, 1.0, 0.0, 1.0, 0.003677, 1.0, 0.0, 1.0, 0.003677, 1.0, 0.0, 1.0, 0.003677, 1.0, 0.0, 1.0, 0.003677, 1.0, 0.0, 1.0, 0.003677, 1.0, 0.0, 1.0, 0.003677, 1.0, 0.0, 1.0, 0.003677, 1.0, 0.0, 1.0, 0.003677, 1.0, 0.0, 1.0, 0.003677, 1.0, 0.0, 1.0, 0.003677, 1.0, 0.0, 1.0, 0.003677, 1.0, 0.0, 1.0, 0.003677, 1.0, 0.0, 1.0, 0.003677, 1.0, 0.0, 1.0, 0.003677, 1.0, 0.0, 1.0, 0.003677, 1.0, 0.0, 1.0, 0.003677, 1.0, 0.0, 1.0, 0.003677, 1.0, 0.0, 1.0, 0.003677, 1.0, 0.0, 1.0, 0.003677, 1.0, 0.0, 1.0, 0.003677, 1.0, 0.0, 1.0, 0.003677, 1.0, 0.0, 1.0, 0.003677, 1.0, 0.0, 1.0, 0.003677, 1.0, 0.0, 1.0, 0.003677, 1.0, 0.0, 1.0, 0.003677, 1.0, 0.0, 1.0, 0.003677, 1.0, 0.0, 1.0, 0.003677, 1.0, 0.0, 1.0, 0.003677, 1.0, 0.0, 1.0, 0.003677, 1.0, 0.0, 1.0, 0.003677, 1.0, 0.0, 1.0, 0.003677, 1.0, 0.0, 1.0, 0.003677, 1.0, 0.0, 1.0, 0.003677, 1.0, 0.0, 1.0, 0.003677, 1.0, 0.0, 1.0, 0.003677, 1.0, 0.0, 1.0, 0.003677, 1.0, 0.0, 1.0, 0.003677, 1.0, 0.0, 1.0, 0.003677, 1.0, 0.0, 1.0, 0.003677, 1.0, 0.0, 1.0, 0.003677, 1.0, 0.0, 1.0, 0.003677, 1.0, 0.0, 1.0, 0.003677, 1.0, 0.0, 1.0, 0.003677, 1.0, 0.0, 1.0, 0.003677, 1.0, 0.0, 1.0, 0.003677, 1.0, 0.0, 1.0, 0.003677, 1.0, 0.0, 1.0, 0.003677, 1.0, 0.0, 1.0, 0.003677, 1.0, 0.0, 1.0, 0.003677, 1.0, 0.0, 1.0, 0.003677, 1.0, 0.0, 1.0, 0.003677, 1.0, 0.0, 1.0, 0.003677, 1.0, 0.0, 1.0, 0.003677, 1.0, 0.0, 1.0, 0.003677, 1.0, 0.0, 1.0, 0.003677, 1.0, 0.0, 1.0, 0.003677, 1.0, 0.0, 1.0, 0.003677, 1.0, 0.0, 1.0, 0.003677, 1.0, 0.0, 1.0, 0.003677, 1.0, 0.0, 1.0, 0.003677, 1.0, 0.0, 1.0, 0.003677, 1.0, 0.0, 1.0, 0.003677, 1.0, 0.0, 1.0, 0.003677, 1.0, 0.0, 1.0, 0.003677, 1.0, 0.0, 1.0, 0.003677, 1.0, 0.0, 1.0, 0.003677, 1.0, 0.0, 1.0, 0.003677, 1.0, 0.0, 1.0, 0.003677, 1.0, 0.0, 1.0, 0.003677, 1.0, 0.0, 1.0, 0.003677, 1.0, 0.0, 1.0, 0.003677, 1.0, 0.0, 1.0, 0.003677, 1.0, 0.0, 1.0, 0.003677, 1.0, 0.0, 1.0, 0.003677, 1.0, 0.0, 1.0, 0.003677, 1.0, 0.0, 1.0, 0.003677, 1.0, 0.0, 1.0, 0.003677, 1.0, 0.0, 1.0, 0.003677, 1.0, 0.0, 1.0, 0.003677, 1.0, 0.0, 1.0, 0.003677, 1.0, 0.0, 1.0, 0.003677, 1.0, 0.0, 1.0, 0.003677, 1.0, 0.0, 1.0, 0.003677, 1.0, 0.0, 1.0, 0.003677, 1.0, 0.0, 1.0, 0.003677, 1.0, 0.0, 1.0, 0.003677, 1.0, 0.0, 1.0, 0.003677, 1.0, 0.0, 1.0, 0.003677, 1.0, 0.0, 1.0, 0.003677, 1.0, 0.0, 1.0, 0.003677, 1.0, 0.0, 1.0, 0.003677, 1.0, 0.0, 1.0, 0.003677, 1.0, 0.0, 1.0, 0.003677, 1.0, 0.0, 1.0, 0.003677, 1.0, 0.0, 1.0, 0.003677, 1.0, 0.0, 1.0, 0.003677, 1.0, 0.0, 1.0, 0.003677, 1.0, 0.0, 1.0, 0.003677, 1.0, 0.0, 1.0, 0.003677, 1.0, 0.0, 1.0, 0.003677, 1.0, 0.0, 1.0, 0.003677, 1.0, 0.0, 1.0, 0.003677, 1.0, 0.0, 1.0, 0.003677, 1.0, 0.0, 1.0, 0.003677, 1.0, 0.0, 1.0, 0.003677, 1.0, 0.0, 1.0, 0.003677, 1.0, 0.0, 1.0, 0.003677, 1.0, 0.0, 1.0, 0.003677, 1.0, 0.0, 1.0, 0.003677, 1.0, 0.0, 1.0, 0.003677, 1.0, 0.0, 1.0, 0.003677, 1.0, 0.0, 1.0, 0.003677, 1.0, 0.0, 1.0, 0.003677, 1.0, 0.0, 1.0, 0.003677, 1.0, 0.0, 1.0, 0.003677, 1.0, 0.0, 1.0, 0.003677, 1.0, 0.0, 1.0, 0.003677, 1.0, 0.0, 1.0, 0.003677, 1.0, 0.0, 1.0, 0.003677, 1.0, 0.0, 1.0, 0.003677, 1.0, 0.0, 1.0, 0.003677, 1.0, 0.0, 1.0, 0.003677, 1.0, 0.0, 1.0, 0.003677, 1.0, 0.0, 1.0, 0.003677, 1.0, 0.0, 1.0, 0.003677, 1.0, 0.0, 1.0, 0.003677, 1.0, 0.0, 1.0, 0.003677, 1.0, 0.0, 1.0, 0.003677, 1.0, 0.0, 1.0, 0.003677, 1.0, 0.0, 1.0, 0.003677, 1.0, 0.0, 1.0, 0.003677, 1.0, 0.0, 1.0, 0.003677, 1.0, 0.0, 1.0, 0.003677, 1.0, 0.0, 1.0, 0.003677, 1.0, 0.0, 1.0, 0.003677, 1.0, 0.0, 1.0, 0.003677, 1.0, 0.0, 1.0, 0.003677, 1.0, 0.0, 1.0, 0.003677, 1.0, 0.0, 1.0, 0.003677, 1.0, 0.0, 1.0, 0.003677, 1.0, 0.0, 1.0, 0.003677, 1.0, 0.0, 1.0, 0.003677, 1.0, 0.0, 1.0, 0.003677, 1.0, 0.0, 1.0, 0.003677, 1.0, 0.0, 1.0, 0.003677, 1.0, 0.0, 1.0, 0.003677, 1.0, 0.0, 1.0, 0.003677, 1.0, 0.0, 1.0, 0.003677, 1.0, 0.0, 1.0, 0.003677, 1.0, 0.0, 1.0, 0.003677, 1.0, 0.0, 1.0, 0.003677, 1.0, 0.0, 1.0, 0.003677, 1.0, 0.0, 1.0, 0.003677, 1.0, 0.0, 1.0, 0.003677, 1.0, 0.0, 1.0, 0.003677, 1.0, 0.0, 1.0, 0.003677, 1.0, 0.0, 1.0, 0.003677, 1.0, 0.0, 1.0, 0.003677, 1.0, 0.0, 1.0, 0.003677, 1.0, 0.0, 1.0, 0.003677, 1.0, 0.0, 1.0, 0.003677, 1.0, 0.0, 1.0, 0.003677, 1.0, 0.0, 1.0, 0.003677, 1.0, 0.0, 1.0, 0.003677, 1.0, 0.0, 1.0, 0.003677, 1.0, 0.0, 1.0, 0.003677, 1.0, 0.0, 1.0, 0.003677, 1.0, 0.0, 1.0, 0.003677, 1.0, 0.0, 1.0, 0.003677, 1.0, 0.0, 1.0, 0.003677, 1.0, 0.0, 1.0, 0.003677, 1.0, 0.0, 1.0, 0.003677, 1.0, 0.0, 1.0, 0.003677, 1.0, 0.0, 1.0, 0.003677, 1.0, 0.0, 1.0, 0.003677, 1.0, 0.0, 1.0, 0.003677, 1.0, 0.0, 1.0, 0.003677, 1.0, 0.0, 1.0, 0.003677, 1.0, 0.0, 1.0, 0.003677, 1.0, 0.0, 1.0, 0.003677, 1.0, 0.0, 1.0, 0.003677, 1.0, 0.0, 1.0, 0.003677, 1.0, 0.0, 1.0, 0.003677, 1.0, 0.0, 1.0, 0.003677, 1.0, 0.0, 1.0, 0.003677, 1.0, 0.0, 1.0, 0.003677, 1.0, 0.0, 1.0, 0.003677, 1.0, 0.0, 1.0, 0.003677, 1.0, 0.0, 1.0, 0.003677, 1.0, 0.0, 1.0, 0.003677, 1.0, 0.0, 1.0, 0.003677, 1.0, 0.0, 1.0, 0.003677, 1.0, 0.0, 1.0, 0.003677, 1.0, 0.0, 1.0, 0.003677, 1.0, 0.0, 1.0, 0.003677, 1.0, 0.0, 1.0, 0.003677, 1.0, 0.0, 1.0, 0.003677, 1.0, 0.0, 1.0, 0.003677, 1.0, 0.0, 1.0, 0.003677, 1.0, 0.0, 1.0, 0.003677, 1.0, 0.0, 1.0, 0.003677, 1.0, 0.0, 1.0, 0.003677, 1.0, 0.0, 1.0, 0.003677, 1.0, 0.0, 1.0, 0.003677, 1.0, 0.0, 1.0, 0.003677, 1.0, 0.0, 1.0, 0.003677, 1.0, 0.0, 1.0, 0.003677, 1.0, 0.0, 1.0, 0.003677, 1.0, 0.0, 1.0, 0.003677, 1.0, 0.0, 1.0, 0.003677, 1.0, 0.0, 1.0, 0.003677, 1.0, 0.0, 1.0, 0.003677, 1.0, 0.0, 1.0, 0.003677, 1.0, 0.0, 1.0, 0.003677, 1.0, 0.0, 1.0, 0.003677, 1.0, 0.0, 1.0, 0.003677, 1.0, 0.0, 1.0, 0.003677, 1.0, 0.0, 1.0, 0.003677, 1.0, 0.0, 1.0, 0.003677, 1.0, 0.0, 1.0, 0.003677, 1.0, 0.0, 1.0, 0.003677, 1.0, 0.0, 1.0, 0.003677, 1.0, 0.0, 1.0, 0.003677, 1.0, 0.0, 1.0, 0.003677, 1.0, 0.0, 1.0, 0.003677, 1.0, 0.0, 1.0, 0.003677, 1.0, 0.0, 1.0, 0.003677, 1.0, 0.0, 1.0, 0.003677, 1.0, 0.0, 1.0, 0.003677, 1.0, 0.0, 1.0, 0.003677, 1.0, 0.0, 1.0, 0.003677, 1.0, 0.0, 1.0, 0.003677, 1.0, 0.0, 1.0, 0.003677, 1.0, 0.0, 1.0, 0.003677, 1.0, 0.0, 1.0, 0.003677, 1.0, 0.0, 1.0, 0.003677, 1.0, 0.0, 1.0, 0.003677, 1.0, 0.0, 1.0, 0.003677, 1.0, 0.0, 1.0, 0.003677, 1.0])
me_004.materials.append(mat_x)
me_004.materials.append(mat_tree)
me_004.use_remesh_fix_poles = True
me_004.use_remesh_preserve_attributes = False
me_004.update()

# ---- objects
ob_004 = bpy.data.objects.new('Куб.004', me_004)

# ---- transforms, parenting, visibility, modifiers, constraints
ob_004.location = (0.0, 0.0, 0.0)

# ---- collection membership
col_collection.objects.link(ob_004)

# ---- scene / render settings (as saved in the file)
scene.frame_start = 1; scene.frame_end = 250; scene.frame_set(1)
scene.render.engine = 'BLENDER_EEVEE_NEXT'
scene.cycles.sampling_pattern = 'TABULATED_SOBOL'
scene.cycles.use_light_tree = False
scene.view_settings.view_transform = 'Filmic'
bpy.context.view_layer.update()

# ---- added for rendering (the .blend has no active camera and no usable light): camera, sun
cam_auto = bpy.data.cameras.new('AutoCamera')
cam_auto.lens = 50.0
cam_auto.sensor_width = 36.0
cam_auto.clip_end = 1000.0
ob_auto_camera = bpy.data.objects.new('AutoCamera', cam_auto)
scene.collection.objects.link(ob_auto_camera)
ob_auto_camera.location = (4.97303, -6.52058, 6.09279)
ob_auto_camera.rotation_euler = (1.09748, -7.21219e-08, 0.694738)
scene.camera = ob_auto_camera
light_auto_sun = bpy.data.lights.new('AutoSun', 'SUN')
light_auto_sun.energy = 3.0
light_auto_sun.angle = 0.0523599
ob_auto_sun = bpy.data.objects.new('AutoSun', light_auto_sun)
scene.collection.objects.link(ob_auto_sun)
ob_auto_sun.rotation_euler = (0.872665, 0.174533, 0.523599)
bpy.context.view_layer.update()
